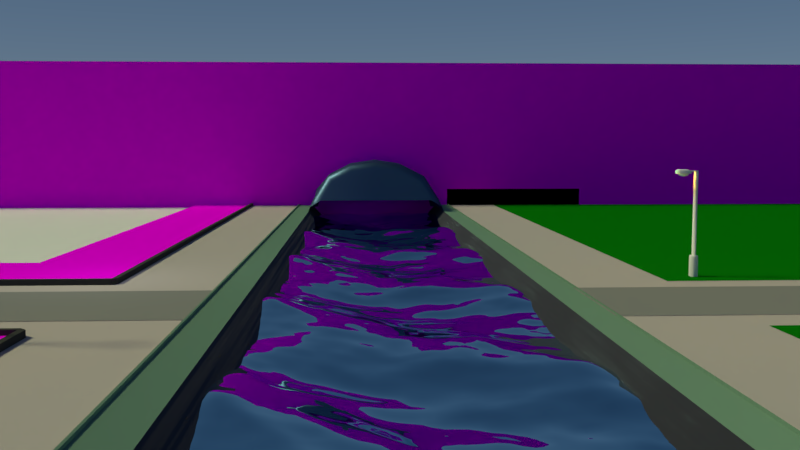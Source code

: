 # Source: PonteCenario00.blend  (saved by Blender 2.78.0; exported with 4.5.12 LTS)
import bpy
from mathutils import Matrix  # noqa: F401  (used for matrix-valued properties, if any)

bpy.ops.wm.read_factory_settings(use_empty=True)
scene = bpy.context.scene
scene.name = 'Scene'

# ---- collections
col_collection_1 = bpy.data.collections.new('Collection 1'); scene.collection.children.link(col_collection_1)

# ---- images (referenced by path relative to the original .blend; pixels are not part of the script)
import os
ASSET_DIR = os.environ.get("B2B_ASSET_DIR", "")  # directory of the original .blend (textures are referenced by path, not embedded)
HERE = os.path.dirname(os.path.abspath(__file__))  # packed textures are extracted next to this script under _unpacked/

def load_image(name, relpath, width, height, colorspace="sRGB"):
    """Load a texture the original file referenced (path relative to the .blend, or extracted next to this script)."""
    p = next((c for c in (os.path.join(HERE, relpath), os.path.join(ASSET_DIR, relpath)) if relpath and os.path.exists(c)), "")
    if p:
        img = bpy.data.images.load(p, check_existing=True)
        img.name = name
    else:  # same state as the original file: an image datablock whose file is absent (Cycles renders it pink)
        img = bpy.data.images.new(name, width, height)
        img.source = "FILE"
        img.filepath = "//" + (relpath or name)
    img.colorspace_settings.name = colorspace
    return img
img_gravel_jpg = load_image('Gravel.jpg', 'Gravel.jpg', 1024, 1024, 'sRGB')
img_concrete_jpg = load_image('concrete.jpg', 'concrete.jpg', 1024, 1024, 'sRGB')

# ---- materials (node trees are filled in below, after node groups)
mat_vidrofosco = bpy.data.materials.new('Vidrofosco')
mat_top = bpy.data.materials.new('top')
mat_concrete = bpy.data.materials.new('concrete')
mat_material = bpy.data.materials.new('Material')
mat_material.alpha_threshold = 0.0
mat_material.roughness = 0.5
mat_agua = bpy.data.materials.new('agua')
mat_agua.alpha_threshold = 0.0
mat_agua.roughness = 0.5
mat_cascalho_002 = bpy.data.materials.new('cascalho.002')
mat_cascalho_002.alpha_threshold = 0.0
mat_cascalho_002.roughness = 0.5
mat_canto = bpy.data.materials.new('canto')
mat_canto.alpha_threshold = 0.0
mat_canto.roughness = 0.5
mat_metal = bpy.data.materials.new('Metal')
mat_metal.alpha_threshold = 0.0
mat_metal.roughness = 0.5
mat_ilusaotext = bpy.data.materials.new('IlusaoText')
mat_ilusaotext.alpha_threshold = 0.0
mat_ilusaotext.roughness = 0.5
mat_parede = bpy.data.materials.new('Parede')
mat_parede.alpha_threshold = 0.0
mat_parede.roughness = 0.5
mat_basefundo = bpy.data.materials.new('BaseFundo')
mat_basefundo.alpha_threshold = 0.0
mat_basefundo.roughness = 0.5
mat_calcada = bpy.data.materials.new('Calcada')
mat_calcada.alpha_threshold = 0.0
mat_calcada.roughness = 0.5
mat_pontestartpatch = bpy.data.materials.new('PonteStartPatch')
mat_pontestartpatch.alpha_threshold = 0.0
mat_pontestartpatch.roughness = 0.5
mat_cascalho_001 = bpy.data.materials.new('cascalho.001')
mat_cascalho_001.alpha_threshold = 0.0
mat_cascalho_001.roughness = 0.5

# ---- material node trees
mat_material.use_nodes = True; mat_material.node_tree.nodes.clear()
_N = mat_material.node_tree.nodes; _L = mat_material.node_tree.links
n0 = _N.new('ShaderNodeOutputMaterial'); n0.name = 'Material Output'; n0.location = (300, 300)
n1 = _N.new('ShaderNodeBsdfDiffuse'); n1.name = 'Diffuse BSDF'; n1.location = (10, 300)
n1.inputs[0].default_value = (0.002667, 0.1845, 0.00281, 1.0)
_L.new(n1.outputs[0], n0.inputs[0])
n0.is_active_output = True
mat_agua.use_nodes = True; mat_agua.node_tree.nodes.clear()
_N = mat_agua.node_tree.nodes; _L = mat_agua.node_tree.links
n0 = _N.new('ShaderNodeFresnel'); n0.name = 'Fresnel'; n0.location = (-133, 375)
n0.inputs[0].default_value = 1.76
n1 = _N.new('ShaderNodeBsdfAnisotropic'); n1.name = 'Glossy BSDF.001'; n1.location = (39, 151)
n1.distribution = 'BECKMANN'
n1.inputs[0].default_value = (0.844, 0.8464, 1.0, 1.0)
n1.inputs[1].default_value = 0.0
n2 = _N.new('ShaderNodeBsdfAnisotropic'); n2.name = 'Glossy BSDF'; n2.location = (-138, 236)
n2.distribution = 'BECKMANN'
n2.inputs[0].default_value = (0.4277, 0.7372, 0.8, 1.0)
n2.inputs[1].default_value = 0.0
n3 = _N.new('ShaderNodeMixShader'); n3.name = 'Mix Shader'; n3.location = (147, 315)
n4 = _N.new('ShaderNodeOutputMaterial'); n4.name = 'Material Output'; n4.location = (318, 308)
_L.new(n0.outputs[0], n3.inputs[0])
_L.new(n2.outputs[0], n3.inputs[1])
_L.new(n1.outputs[0], n3.inputs[2])
_L.new(n3.outputs[0], n4.inputs[0])
n4.is_active_output = True
mat_cascalho_002.use_nodes = True; mat_cascalho_002.node_tree.nodes.clear()
_N = mat_cascalho_002.node_tree.nodes; _L = mat_cascalho_002.node_tree.links
n0 = _N.new('ShaderNodeOutputMaterial'); n0.name = 'Material Output'; n0.location = (300, 300)
n1 = _N.new('ShaderNodeBsdfDiffuse'); n1.name = 'Diffuse BSDF'; n1.location = (10, 300)
n2 = _N.new('ShaderNodeTexImage'); n2.name = 'Image Texture'; n2.location = (-180, 300)
n2.width = 140
n2.image = img_gravel_jpg
_L.new(n1.outputs[0], n0.inputs[0])
_L.new(n2.outputs[0], n1.inputs[0])
n0.is_active_output = True
mat_canto.use_nodes = True; mat_canto.node_tree.nodes.clear()
_N = mat_canto.node_tree.nodes; _L = mat_canto.node_tree.links
n0 = _N.new('ShaderNodeOutputMaterial'); n0.name = 'Material Output'; n0.location = (300, 300)
n1 = _N.new('ShaderNodeBsdfDiffuse'); n1.name = 'Diffuse BSDF'; n1.location = (10, 300)
n1.inputs[0].default_value = (0.05286, 0.05286, 0.05286, 1.0)
_L.new(n1.outputs[0], n0.inputs[0])
n0.is_active_output = True
mat_metal.use_nodes = True; mat_metal.node_tree.nodes.clear()
_N = mat_metal.node_tree.nodes; _L = mat_metal.node_tree.links
n0 = _N.new('ShaderNodeOutputMaterial'); n0.name = 'Material Output'; n0.location = (300, 300)
n1 = _N.new('ShaderNodeBsdfAnisotropic'); n1.name = 'Glossy BSDF'; n1.location = (10, 300)
n1.distribution = 'GGX'
n1.inputs[0].default_value = (0.06801, 0.1288, 0.233, 1.0)
n1.inputs[1].default_value = 0.4725
_L.new(n1.outputs[0], n0.inputs[0])
n0.is_active_output = True
mat_ilusaotext.use_nodes = True; mat_ilusaotext.node_tree.nodes.clear()
_N = mat_ilusaotext.node_tree.nodes; _L = mat_ilusaotext.node_tree.links
n0 = _N.new('ShaderNodeOutputMaterial'); n0.name = 'Material Output'; n0.location = (300, 300)
n1 = _N.new('ShaderNodeBsdfDiffuse'); n1.name = 'Diffuse BSDF'; n1.location = (10, 300)
n1.inputs[0].default_value = (0.0, 0.0, 0.0, 1.0)
_L.new(n1.outputs[0], n0.inputs[0])
n0.is_active_output = True
mat_parede.use_nodes = True; mat_parede.node_tree.nodes.clear()
_N = mat_parede.node_tree.nodes; _L = mat_parede.node_tree.links
n0 = _N.new('ShaderNodeOutputMaterial'); n0.name = 'Material Output'; n0.location = (300, 300)
n1 = _N.new('ShaderNodeBsdfDiffuse'); n1.name = 'Diffuse BSDF'; n1.location = (10, 300)
n1.inputs[1].default_value = 1.0
n2 = _N.new('ShaderNodeTexImage'); n2.name = 'Image Texture'; n2.location = (-180, 300)
n2.width = 140
n2.image = img_concrete_jpg
_L.new(n1.outputs[0], n0.inputs[0])
_L.new(n2.outputs[0], n1.inputs[0])
n0.is_active_output = True
mat_basefundo.use_nodes = True; mat_basefundo.node_tree.nodes.clear()
_N = mat_basefundo.node_tree.nodes; _L = mat_basefundo.node_tree.links
n0 = _N.new('ShaderNodeOutputMaterial'); n0.name = 'Material Output'; n0.location = (300, 300)
n1 = _N.new('ShaderNodeTexNoise'); n1.name = 'Noise Texture'; n1.location = (110, 100)
n2 = _N.new('ShaderNodeBsdfAnisotropic'); n2.name = 'Glossy BSDF'; n2.location = (10, 300)
n2.distribution = 'GGX'
n2.inputs[0].default_value = (0.1085, 0.1085, 0.1376, 1.0)
n2.inputs[1].default_value = 1.0
n3 = _N.new('ShaderNodeDisplacement'); n3.name = 'Displacement'; n3.location = (0, 0)
n3.inputs[1].default_value = 0.0
n3.inputs[2].default_value = 0.1
_L.new(n2.outputs[0], n0.inputs[0])
_L.new(n1.outputs[0], n3.inputs[0])
_L.new(n3.outputs[0], n0.inputs[2])
n0.is_active_output = True
mat_calcada.use_nodes = True; mat_calcada.node_tree.nodes.clear()
_N = mat_calcada.node_tree.nodes; _L = mat_calcada.node_tree.links
n0 = _N.new('ShaderNodeOutputMaterial'); n0.name = 'Material Output'; n0.location = (300, 300)
n1 = _N.new('ShaderNodeBsdfDiffuse'); n1.name = 'Diffuse BSDF'; n1.location = (10, 300)
n1.inputs[0].default_value = (0.4969, 0.4398, 0.4398, 1.0)
_L.new(n1.outputs[0], n0.inputs[0])
n0.is_active_output = True
mat_pontestartpatch.use_nodes = True; mat_pontestartpatch.node_tree.nodes.clear()
_N = mat_pontestartpatch.node_tree.nodes; _L = mat_pontestartpatch.node_tree.links
n0 = _N.new('ShaderNodeOutputMaterial'); n0.name = 'Material Output'; n0.location = (300, 300)
n1 = _N.new('ShaderNodeBsdfDiffuse'); n1.name = 'Diffuse BSDF'; n1.location = (10, 300)
n1.inputs[0].default_value = (0.1908, 0.3264, 0.2365, 1.0)
n1.inputs[1].default_value = 1.0
_L.new(n1.outputs[0], n0.inputs[0])
n0.is_active_output = True
mat_cascalho_001.use_nodes = True; mat_cascalho_001.node_tree.nodes.clear()
_N = mat_cascalho_001.node_tree.nodes; _L = mat_cascalho_001.node_tree.links
n0 = _N.new('ShaderNodeOutputMaterial'); n0.name = 'Material Output'; n0.location = (300, 300)
n1 = _N.new('ShaderNodeBsdfDiffuse'); n1.name = 'Diffuse BSDF'; n1.location = (100, 300)
n1.inputs[0].default_value = (0.2462, 0.2462, 0.2462, 1.0)
n2 = _N.new('ShaderNodeTexNoise'); n2.name = 'Noise Texture'; n2.location = (110, 100)
n2.inputs[2].default_value = 7.0
n2.inputs[3].default_value = 4.0
n3 = _N.new('ShaderNodeDisplacement'); n3.name = 'Displacement'; n3.location = (0, 0)
n3.inputs[1].default_value = 0.0
n3.inputs[2].default_value = 0.1
_L.new(n1.outputs[0], n0.inputs[0])
_L.new(n2.outputs[0], n3.inputs[0])
_L.new(n3.outputs[0], n0.inputs[2])
n0.is_active_output = True

# ---- world
world_world = bpy.data.worlds.new('World'); scene.world = world_world
world_world.use_nodes = True; world_world.node_tree.nodes.clear()
_N = world_world.node_tree.nodes; _L = world_world.node_tree.links
n0 = _N.new('ShaderNodeOutputWorld'); n0.name = 'World Output'; n0.location = (300, 300)
n1 = _N.new('ShaderNodeBackground'); n1.name = 'Background'; n1.location = (10, 300)
n2 = _N.new('ShaderNodeTexSky'); n2.name = 'Sky Texture'; n2.location = (-190, 300)
n2.sky_type = 'HOSEK_WILKIE'
n2.sun_direction = (0.2615, -0.5, 0.8256)
n2.sun_elevation = 1.571
_L.new(n1.outputs[0], n0.inputs[0])
_L.new(n2.outputs[0], n1.inputs[0])
n0.is_active_output = True
world_world.color = (0.05088, 0.05088, 0.05088)
world_world.use_sun_shadow = False
world_world.sun_shadow_jitter_overblur = 0.0
world_world.cycles.sampling_method = 'MANUAL'

# ---- cameras
cam_camera = bpy.data.cameras.new('Camera')
cam_camera.clip_end = 105.2
cam_camera.lens = 35.0
cam_camera.sensor_width = 32.0
cam_camera.sensor_height = 18.0
cam_camera.ortho_scale = 7.314
cam_camera.dof.focus_distance = 0.0

# ---- lights
light_point_005 = bpy.data.lights.new('Point.005', 'POINT')
light_point_005.color = (1.0, 0.4662, 0.05008)
light_point_005.transmission_factor = 0.0
light_point_005.energy = 187.4
light_point_005.shadow_buffer_clip_start = 0.5
light_point_005.shadow_soft_size = 0.1
light_point_005.shadow_maximum_resolution = 0.006
light_point_005.use_absolute_resolution = True
light_point_004 = bpy.data.lights.new('Point.004', 'POINT')
light_point_004.color = (1.0, 0.4662, 0.05008)
light_point_004.transmission_factor = 0.0
light_point_004.energy = 187.4
light_point_004.shadow_buffer_clip_start = 0.5
light_point_004.shadow_soft_size = 0.1
light_point_004.shadow_maximum_resolution = 0.006
light_point_004.use_absolute_resolution = True
light_point_003 = bpy.data.lights.new('Point.003', 'POINT')
light_point_003.color = (1.0, 0.4662, 0.05008)
light_point_003.transmission_factor = 0.0
light_point_003.energy = 187.4
light_point_003.shadow_buffer_clip_start = 0.5
light_point_003.shadow_soft_size = 0.1
light_point_003.shadow_maximum_resolution = 0.006
light_point_003.use_absolute_resolution = True
light_point = bpy.data.lights.new('Point', 'POINT')
light_point.energy = 100.0
light_sun = bpy.data.lights.new('Sun', 'SUN')
light_sun.color = (0.9692, 1.0, 0.5406)
light_sun.transmission_factor = 0.0
light_sun.angle = 0.1993
light_sun.energy = 2.0
light_sun.shadow_buffer_clip_start = 0.5
light_sun.shadow_soft_size = 0.1
light_sun.shadow_cascade_max_distance = 1000.0

# ---- meshes
me_sphere_006 = bpy.data.meshes.new('Sphere.006')
me_sphere_006.from_pydata([], [], [])
me_sphere_006.use_remesh_preserve_volume = False
me_sphere_006.use_remesh_preserve_attributes = False
me_sphere_006.use_mirror_vertex_groups = False
me_sphere_006.update()
me_sphere_005 = bpy.data.meshes.new('Sphere.005')
me_sphere_005.from_pydata([(-0.9048, -2.537, 0.9316), (-0.6989, -2.754, 0.9316), (-0.8664, -3.003, 0.6198), (-0.9927, -3.239, 0.52), (-0.7008, -3.476, 0.9316), (-0.7617, -3.476, 0.6198), (-1.245, -3.239, 0.52), (-0.7082, -4.056, 0.9316), (-0.8664, -3.948, 0.6198), (-1.333, -2.537, 0.9316), (-1.119, -4.067, 0.9316), (-1.119, -4.027, 0.7186), (-1.182, -2.857, 0.6198), (-0.7661, -2.609, 0.9316), (-1.53, -4.056, 0.9316), (-1.372, -3.948, 0.6198), (-0.9927, -2.905, 0.6198), (-1.537, -3.476, 0.9316), (-1.476, -3.476, 0.6198), (-1.119, -3.476, 0.495), (-1.472, -2.609, 0.9316), (-1.539, -2.754, 0.9316), (-1.372, -3.003, 0.6198), (-1.245, -2.905, 0.6198), (-1.119, -2.531, 0.9316), (-1.119, -2.808, 0.6198), (-1.056, -2.857, 0.6198), (-1.119, -3.142, 0.52), (-1.604, -4.197, 0.9355), (-0.6273, -4.197, 0.9355), (-1.604, -4.197, 1.057), (-0.6273, -4.197, 1.057), (-1.311, -2.528, 1.042), (-0.9205, -2.528, 1.042), (-0.7627, -2.593, 1.042), (-0.6974, -2.751, 1.042), (-1.412, -3.855, 1.178), (-0.8187, -3.855, 1.178), (-1.412, -2.795, 1.178), (-0.8187, -2.795, 1.178), (-1.604, -2.723, 0.9355), (-1.334, -2.453, 0.9355), (-1.525, -2.532, 0.9355), (-0.8967, -2.453, 0.9355), (-0.6273, -2.723, 0.9355), (-0.7062, -2.532, 0.9355), (-1.334, -2.453, 1.057), (-1.604, -2.723, 1.057), (-1.472, -2.688, 1.14), (-1.525, -2.532, 1.057), (-0.6273, -2.723, 1.057), (-0.8967, -2.453, 1.057), (-0.7588, -2.688, 1.14), (-0.7062, -2.532, 1.057), (-0.6974, -4.069, 1.042), (-1.534, -4.069, 1.042), (-1.534, -2.751, 1.042), (-1.468, -2.593, 1.042), (-0.9205, -2.528, 0.7657), (-0.8886, -2.434, 0.8723), (-0.8811, -2.422, 0.7969), (-0.691, -2.516, 0.8723), (-0.7627, -2.593, 0.7657), (-0.6813, -2.504, 0.7969), (-0.6092, -4.242, 0.8723), (-0.6974, -4.069, 0.7657), (-0.5985, -4.285, 0.7969), (-1.534, -4.069, 0.7657), (-1.622, -4.242, 0.8723), (-1.633, -4.285, 0.7969), (-0.6974, -2.751, 0.7657), (-0.6092, -2.713, 0.8723), (-0.5985, -2.704, 0.7969), (-1.311, -2.528, 0.7657), (-1.343, -2.434, 0.8723), (-1.35, -2.422, 0.7969), (-1.54, -2.516, 0.8723), (-1.468, -2.593, 0.7657), (-1.55, -2.504, 0.7969), (-1.534, -2.751, 0.7657), (-1.622, -2.713, 0.8723), (-1.633, -2.704, 0.7969), (-0.9205, -2.528, 1.042), (-1.311, -2.528, 1.042), (-0.6974, -4.069, 1.042), (-0.6974, -2.751, 1.042), (-0.7627, -2.593, 1.042), (-1.468, -2.593, 1.042), (-1.534, -4.069, 1.042), (-1.534, -2.751, 1.042), (-1.471, -5.564, -9.365), (-1.471, -4.676, -9.365), (-0.7605, -5.564, -9.365), (-0.7605, -4.676, -9.365), (-1.31, -5.363, -7.144), (-1.471, -5.564, -7.666), (-1.46, -5.55, -7.297), (-1.31, -4.877, -7.144), (-1.471, -4.676, -7.666), (-1.46, -4.69, -7.297), (-0.921, -5.363, -7.144), (-0.7605, -5.564, -7.666), (-0.7712, -5.55, -7.297), (-0.921, -4.877, -7.144), (-0.7605, -4.676, -7.666), (-0.7712, -4.69, -7.297), (-1.434, -5.518, -7.144), (-1.434, -4.722, -7.144), (-0.7972, -4.722, -7.144), (-0.7972, -5.518, -7.144), (-1.287, -5.334, -7.45), (-1.287, -4.906, -7.45), (-0.9444, -4.906, -7.45), (-0.9444, -5.334, -7.45), (-1.31, -5.363, -7.45), (-1.31, -4.877, -7.45), (-0.921, -4.877, -7.45), (-0.921, -5.363, -7.45), (-1.287, -5.334, 0.9355), (-1.287, -4.906, 0.9355), (-0.9444, -4.906, 0.9355), (-0.9444, -5.334, 0.9355), (-1.287, -5.334, 1.057), (-1.287, -4.906, 1.057), (-0.9444, -4.906, 1.057), (-0.9444, -5.334, 1.057), (-1.287, -4.351, 0.9355), (-0.9444, -4.351, 0.9355), (-1.287, -4.351, 1.057), (-0.9444, -4.351, 1.057), (-1.287, -4.906, 0.8473), (-0.9444, -4.906, 0.8473), (-0.9444, -5.334, 0.8473), (-1.287, -5.334, 0.8473), (-0.7605, -5.564, -9.263), (-1.471, -5.564, -9.263), (-1.471, -4.676, -9.263), (-0.7605, -4.676, -9.263)], [], [(3, 26, 16, 2), (16, 13, 1, 2), (2, 1, 4, 5), (19, 3, 2, 5), (5, 4, 7, 8), (19, 5, 8), (19, 8, 11), (8, 7, 10, 11), (27, 6, 12, 25), (19, 11, 15), (3, 27, 25, 26), (11, 10, 14, 15), (19, 15, 18), (19, 27, 3), (15, 14, 17, 18), (25, 24, 0, 26), (19, 18, 22, 6), (19, 6, 27), (18, 17, 21, 22), (23, 20, 9, 12), (26, 0, 13, 16), (6, 22, 23, 12), (22, 21, 20, 23), (12, 9, 24, 25), (48, 47, 30, 36, 38), (28, 30, 47, 40), (43, 41, 46, 51), (31, 29, 44, 50), (41, 43, 59, 74), (36, 37, 39, 38), (31, 50, 52, 39, 37), (30, 31, 37, 36), (52, 51, 46, 48, 38, 39), (46, 49, 48), (49, 47, 48), (50, 53, 52), (53, 51, 52), (43, 51, 53, 45), (45, 53, 50, 44), (46, 41, 42, 49), (49, 42, 40, 47), (45, 44, 71, 61), (29, 28, 68, 64), (28, 40, 80, 68), (55, 56, 89, 88), (40, 42, 76, 80), (42, 41, 74, 76), (73, 58, 33, 32), (44, 29, 64, 71), (77, 79, 81, 78), (78, 81, 80, 76), (68, 80, 81, 69), (69, 81, 79, 67), (71, 64, 66, 72), (72, 66, 65, 70), (62, 58, 60, 63), (63, 60, 59, 61), (74, 59, 60, 75), (75, 60, 58, 73), (73, 77, 78, 75), (75, 78, 76, 74), (67, 65, 66, 69), (69, 66, 64, 68), (70, 62, 63, 72), (72, 63, 61, 71), (43, 45, 61, 59), (62, 70, 35, 34), (67, 79, 56, 55), (77, 73, 32, 57), (58, 62, 34, 33), (70, 65, 54, 35), (65, 67, 55, 54), (79, 77, 57, 56), (84, 88, 89, 87, 83, 82, 86, 85), (57, 32, 83, 87), (35, 54, 84, 85), (56, 57, 87, 89), (54, 55, 88, 84), (34, 35, 85, 86), (32, 33, 82, 83), (33, 34, 86, 82), (100, 103, 116, 117), (137, 104, 101, 134), (135, 95, 98, 136), (91, 93, 92, 90), (136, 98, 104, 137), (106, 107, 99, 96), (96, 99, 98, 95), (107, 108, 105, 99), (99, 105, 104, 98), (108, 109, 102, 105), (105, 102, 101, 104), (109, 106, 96, 102), (102, 96, 95, 101), (134, 101, 95, 135), (94, 97, 107, 106), (97, 103, 108, 107), (103, 100, 109, 108), (100, 94, 106, 109), (131, 130, 119, 120), (97, 94, 114, 115), (94, 100, 117, 114), (103, 97, 115, 116), (110, 111, 115, 114), (111, 112, 116, 115), (112, 113, 117, 116), (113, 110, 114, 117), (121, 120, 124, 125), (132, 131, 120, 121), (130, 133, 118, 119), (133, 132, 121, 118), (124, 123, 122, 125), (119, 118, 122, 123), (118, 121, 125, 122), (119, 123, 128, 126), (28, 126, 128, 30), (123, 124, 129, 128), (120, 119, 126, 127), (124, 120, 127, 129), (30, 128, 129, 31), (31, 129, 127, 29), (29, 127, 126, 28), (110, 113, 132, 133), (111, 110, 133, 130), (113, 112, 131, 132), (112, 111, 130, 131), (92, 134, 135, 90), (91, 136, 137, 93), (90, 135, 136, 91), (93, 137, 134, 92)])
me_sphere_005.polygons.foreach_set('use_smooth', [True] * 130)
me_sphere_005.polygons.foreach_set('material_index', [0, 0, 0, 0, 0, 0, 0, 0, 0, 0, 0, 0, 0, 0, 0, 0, 0, 0, 0, 0, 0, 0, 0, 0, 1, 1, 1, 1, 1, 1, 1, 1, 1, 1, 1, 1, 1, 1, 1, 1, 1, 1, 1, 1, 1, 1, 1, 1, 1, 1, 1, 1, 1, 1, 1, 1, 1, 1, 1, 1, 1, 1, 1, 1, 1, 1, 1, 1, 1, 1, 1, 1, 1, 1, 1, 1, 1, 1, 1, 1, 1, 1, 1, 1, 2, 1, 1, 1, 1, 1, 1, 1, 1, 1, 1, 1, 1, 1, 1, 1, 1, 1, 1, 1, 1, 1, 1, 1, 1, 1, 1, 1, 1, 1, 1, 1, 1, 1, 1, 1, 1, 1, 2, 2, 2, 2, 2, 2, 2, 2])
_uv = me_sphere_005.uv_layers.new(name='UVMap')
_uv.uv.foreach_set('vector', [0.5349, 0.4437, 0.739, 0.4224, 0.7066, 0.4657, 0.6613, 0.5219, 0.7066, 0.4657, 0.9495, 0.6215, 0.864, 0.6784, 0.6613, 0.5219, 0.6613, 0.5219, 0.864, 0.6784, 0.4049, 0.7593, 0.4185, 0.563, 0.422, 0.3799, 0.5349, 0.4437, 0.6613, 0.5219, 0.4185, 0.563, 0.4185, 0.563, 0.4049, 0.7593, 0.04588, 0.6443, 0.197, 0.5021, 0.422, 0.3799, 0.4185, 0.563, 0.197, 0.5021, 0.422, 0.3799, 0.197, 0.5021, 0.1376, 0.3745, 0.197, 0.5021, 0.04588, 0.6443, 8.713e-05, 0.3718, 0.1376, 0.3745, 0.5826, 0.3829, 0.5372, 0.3204, 0.7404, 0.3494, 0.7608, 0.3863, 0.422, 0.3799, 0.1376, 0.3745, 0.2018, 0.2492, 0.5349, 0.4437, 0.5826, 0.3829, 0.7608, 0.3863, 0.739, 0.4224, 0.1376, 0.3745, 8.713e-05, 0.3718, 0.05623, 0.1013, 0.2018, 0.2492, 0.422, 0.3799, 0.2018, 0.2492, 0.4254, 0.1968, 0.422, 0.3799, 0.5826, 0.3829, 0.5349, 0.4437, 0.2018, 0.2492, 0.05623, 0.1013, 0.4193, 8.713e-05, 0.4254, 0.1968, 0.7608, 0.3863, 0.9999, 0.3909, 0.9946, 0.5309, 0.739, 0.4224, 0.422, 0.3799, 0.4254, 0.1968, 0.6665, 0.2471, 0.5372, 0.3204, 0.422, 0.3799, 0.5372, 0.3204, 0.5826, 0.3829, 0.4254, 0.1968, 0.4193, 8.713e-05, 0.8751, 0.09841, 0.6665, 0.2471, 0.7096, 0.305, 0.9584, 0.1586, 0.9999, 0.2508, 0.7404, 0.3494, 0.739, 0.4224, 0.9946, 0.5309, 0.9495, 0.6215, 0.7066, 0.4657, 0.5372, 0.3204, 0.6665, 0.2471, 0.7096, 0.305, 0.7404, 0.3494, 0.6665, 0.2471, 0.8751, 0.09841, 0.9584, 0.1586, 0.7096, 0.305, 0.7404, 0.3494, 0.9999, 0.2508, 0.9999, 0.3909, 0.7608, 0.3863, 0.6809, 0.5254, 0.6733, 0.5561, 0.4201, 0.5947, 0.4437, 0.5394, 0.6579, 0.5112, 0.4233, 0.6143, 0.4201, 0.5947, 0.6733, 0.5561, 0.6768, 0.5817, 0.5983, 0.8332, 0.6506, 0.8541, 0.6554, 0.8712, 0.597, 0.8569, 0.4249, 0.926, 0.4248, 0.9142, 0.52, 0.8296, 0.5183, 0.857, 0.6506, 0.8541, 0.5983, 0.8332, 0.5974, 0.8205, 0.6479, 0.8455, 0.4437, 0.5394, 0.4279, 0.4195, 0.6421, 0.3912, 0.6579, 0.5112, 0.4249, 0.926, 0.5183, 0.857, 0.5517, 0.8847, 0.5532, 0.9182, 0.4639, 0.9587, 0.4201, 0.5947, 0.3898, 0.5787, 0.437, 0.5043, 0.4437, 0.5394, 0.5517, 0.8847, 0.597, 0.8569, 0.6554, 0.8712, 0.7251, 0.9391, 0.7169, 0.96, 0.5532, 0.9182, 0.6554, 0.8712, 0.7209, 0.9031, 0.7251, 0.9391, 0.7153, 0.5477, 0.6733, 0.5561, 0.6809, 0.5254, 0.5183, 0.857, 0.5582, 0.8524, 0.5517, 0.8847, 0.5582, 0.8524, 0.597, 0.8569, 0.5517, 0.8847, 0.5983, 0.8332, 0.597, 0.8569, 0.5582, 0.8524, 0.5596, 0.832, 0.5596, 0.832, 0.5582, 0.8524, 0.5183, 0.857, 0.52, 0.8296, 0.6554, 0.8712, 0.6506, 0.8541, 0.7146, 0.8815, 0.7209, 0.9031, 0.7153, 0.5477, 0.7204, 0.5753, 0.6768, 0.5817, 0.6733, 0.5561, 0.5596, 0.832, 0.52, 0.8296, 0.5233, 0.8173, 0.5603, 0.8204, 0.3885, 0.6349, 0.4233, 0.6143, 0.4226, 0.6258, 0.389, 0.6473, 0.4233, 0.6143, 0.6768, 0.5817, 0.679, 0.5928, 0.4226, 0.6258, 0.465, 0.6704, 0.6584, 0.6682, 0.6574, 0.6716, 0.4661, 0.6732, 0.6768, 0.5817, 0.7204, 0.5753, 0.7242, 0.5898, 0.679, 0.5928, 0.7146, 0.8815, 0.6506, 0.8541, 0.6479, 0.8455, 0.7115, 0.87, 0.6429, 0.8179, 0.5963, 0.785, 0.6019, 0.7621, 0.6587, 0.7418, 0.52, 0.8296, 0.4248, 0.9142, 0.4251, 0.9049, 0.5233, 0.8173, 0.7147, 0.6368, 0.6746, 0.6261, 0.681, 0.6072, 0.7269, 0.6079, 0.7269, 0.6079, 0.681, 0.6072, 0.679, 0.5928, 0.7242, 0.5898, 0.4226, 0.6258, 0.679, 0.5928, 0.681, 0.6072, 0.4232, 0.6382, 0.4232, 0.6382, 0.681, 0.6072, 0.6746, 0.6261, 0.4437, 0.6541, 0.5233, 0.8173, 0.4251, 0.9049, 0.4267, 0.8941, 0.5275, 0.8038, 0.5275, 0.8038, 0.4267, 0.8941, 0.4295, 0.8679, 0.5277, 0.7837, 0.5607, 0.7865, 0.5963, 0.785, 0.5955, 0.806, 0.5609, 0.8078, 0.5609, 0.8078, 0.5955, 0.806, 0.5974, 0.8205, 0.5603, 0.8204, 0.6479, 0.8455, 0.5974, 0.8205, 0.5955, 0.806, 0.644, 0.8359, 0.644, 0.8359, 0.5955, 0.806, 0.5963, 0.785, 0.6429, 0.8179, 0.6429, 0.8179, 0.6866, 0.8413, 0.7059, 0.8568, 0.644, 0.8359, 0.644, 0.8359, 0.7059, 0.8568, 0.7115, 0.87, 0.6479, 0.8455, 0.4437, 0.6541, 0.4182, 0.6871, 0.3916, 0.6636, 0.4232, 0.6382, 0.4232, 0.6382, 0.3916, 0.6636, 0.389, 0.6473, 0.4226, 0.6258, 0.5277, 0.7837, 0.5607, 0.7865, 0.5609, 0.8078, 0.5275, 0.8038, 0.5275, 0.8038, 0.5609, 0.8078, 0.5603, 0.8204, 0.5233, 0.8173, 0.5983, 0.8332, 0.5596, 0.832, 0.5603, 0.8204, 0.5974, 0.8205, 0.5607, 0.7865, 0.5277, 0.7837, 0.508, 0.7542, 0.5689, 0.7666, 0.4437, 0.6541, 0.6746, 0.6261, 0.6584, 0.6682, 0.465, 0.6704, 0.6866, 0.8413, 0.6429, 0.8179, 0.6587, 0.7418, 0.6945, 0.7052, 0.5963, 0.785, 0.5607, 0.7865, 0.5689, 0.7666, 0.6019, 0.7621, 0.5277, 0.7837, 0.4295, 0.8679, 0.432, 0.7226, 0.508, 0.7542, 0.4182, 0.6871, 0.4437, 0.6541, 0.465, 0.6704, 0.432, 0.7226, 0.6746, 0.6261, 0.7147, 0.6368, 0.6945, 0.7052, 0.6584, 0.6682, 0.4451, 0.7171, 0.4674, 0.6764, 0.6569, 0.6733, 0.6907, 0.7064, 0.6528, 0.739, 0.5997, 0.757, 0.57, 0.7603, 0.5131, 0.7508, 0.6945, 0.7052, 0.6587, 0.7418, 0.6549, 0.7401, 0.6924, 0.7064, 0.508, 0.7542, 0.432, 0.7226, 0.4388, 0.7198, 0.5131, 0.7508, 0.6584, 0.6682, 0.6945, 0.7052, 0.6924, 0.7064, 0.6574, 0.6716, 0.432, 0.7226, 0.465, 0.6704, 0.4661, 0.6732, 0.4388, 0.7198, 0.5689, 0.7666, 0.508, 0.7542, 0.5131, 0.7508, 0.57, 0.7603, 0.6587, 0.7418, 0.6019, 0.7621, 0.6007, 0.7597, 0.6549, 0.7401, 0.6019, 0.7621, 0.5689, 0.7666, 0.57, 0.7603, 0.6007, 0.7597, 0.2221, 0.327, 0.255, 0.3762, 0.2251, 0.3959, 0.201, 0.3567, 0.3476, 0.2614, 0.3346, 0.3442, 0.2574, 0.2718, 0.2728, 0.2238, 0.1925, 0.2079, 0.1903, 0.248, 0.09632, 0.2513, 0.1004, 0.2096, 0.3599, 0.084, 0.3607, 0.1785, 0.2882, 0.1757, 0.2886, 0.08849, 0.1004, 0.2096, 0.09632, 0.2513, 0.01548, 0.2828, 0.007772, 0.2263, 0.1854, 0.2966, 0.1115, 0.3023, 0.106, 0.2876, 0.1865, 0.2818, 0.1865, 0.2818, 0.106, 0.2876, 0.09632, 0.2513, 0.1903, 0.248, 0.1115, 0.3023, 0.05452, 0.3449, 0.03976, 0.3296, 0.106, 0.2876, 0.106, 0.2876, 0.03976, 0.3296, 0.01548, 0.2828, 0.09632, 0.2513, 0.2728, 0.3827, 0.2303, 0.3153, 0.2391, 0.3028, 0.2932, 0.3749, 0.2932, 0.3749, 0.2391, 0.3028, 0.2574, 0.2718, 0.3346, 0.3442, 0.2303, 0.3153, 0.1854, 0.2966, 0.1865, 0.2818, 0.2391, 0.3028, 0.2391, 0.3028, 0.1865, 0.2818, 0.1903, 0.248, 0.2574, 0.2718, 0.2728, 0.2238, 0.2574, 0.2718, 0.1903, 0.248, 0.1925, 0.2079, 0.1774, 0.3118, 0.1197, 0.3191, 0.1115, 0.3023, 0.1854, 0.2966, 0.1197, 0.3191, 0.08371, 0.3511, 0.05452, 0.3449, 0.1115, 0.3023, 0.255, 0.3762, 0.2221, 0.327, 0.2303, 0.3153, 0.2728, 0.3827, 0.2221, 0.327, 0.1774, 0.3118, 0.1854, 0.2966, 0.2303, 0.3153, 0.1074, 0.6501, 0.1331, 0.6382, 0.132, 0.9256, 0.1102, 0.9262, 0.1197, 0.3191, 0.1774, 0.3118, 0.1756, 0.3451, 0.1325, 0.3481, 0.1774, 0.3118, 0.2221, 0.327, 0.201, 0.3567, 0.1756, 0.3451, 0.08371, 0.3511, 0.1197, 0.3191, 0.1325, 0.3481, 0.09983, 0.3727, 0.1745, 0.3474, 0.1342, 0.3509, 0.1325, 0.3481, 0.1756, 0.3451, 0.1342, 0.3509, 0.1047, 0.3739, 0.09983, 0.3727, 0.1325, 0.3481, 0.2224, 0.395, 0.1999, 0.3585, 0.201, 0.3567, 0.2251, 0.3959, 0.1999, 0.3585, 0.1745, 0.3474, 0.1756, 0.3451, 0.201, 0.3567, 0.2573, 0.9231, 0.2537, 0.8037, 0.275, 0.841, 0.2781, 0.896, 0.1906, 0.6418, 0.2188, 0.66, 0.2153, 0.9251, 0.1814, 0.9251, 0.1331, 0.6382, 0.1669, 0.6363, 0.1593, 0.9251, 0.132, 0.9256, 0.1669, 0.6363, 0.1906, 0.6418, 0.1814, 0.9251, 0.1593, 0.9251, 0.275, 0.841, 0.3476, 0.8471, 0.3582, 0.8996, 0.2781, 0.896, 0.361, 0.8083, 0.3726, 0.9246, 0.3582, 0.8996, 0.3476, 0.8471, 0.3726, 0.9246, 0.2573, 0.9231, 0.2781, 0.896, 0.3582, 0.8996, 0.361, 0.8083, 0.3476, 0.8471, 0.317, 0.829, 0.319, 0.8217, 0.4233, 0.6143, 0.4091, 0.614, 0.4071, 0.6057, 0.4201, 0.5947, 0.3476, 0.8471, 0.275, 0.841, 0.31, 0.8278, 0.317, 0.829, 0.2537, 0.8037, 0.361, 0.8083, 0.319, 0.8217, 0.308, 0.8202, 0.275, 0.841, 0.2537, 0.8037, 0.308, 0.8202, 0.31, 0.8278, 0.4201, 0.5947, 0.4071, 0.6057, 0.3986, 0.6048, 0.3898, 0.5787, 0.3898, 0.5787, 0.3986, 0.6048, 0.4017, 0.6154, 0.3885, 0.6349, 0.3885, 0.6349, 0.4017, 0.6154, 0.4091, 0.614, 0.4233, 0.6143, 0.1745, 0.3474, 0.1999, 0.3585, 0.1906, 0.6418, 0.1669, 0.6363, 0.1342, 0.3509, 0.1745, 0.3474, 0.1669, 0.6363, 0.1331, 0.6382, 0.1999, 0.3585, 0.2224, 0.395, 0.2188, 0.66, 0.1906, 0.6418, 0.1047, 0.3739, 0.1342, 0.3509, 0.1331, 0.6382, 0.1074, 0.6501, 0.2882, 0.1757, 0.2728, 0.2238, 0.1925, 0.2079, 0.1947, 0.1679, 0.1045, 0.1679, 0.1004, 0.2096, 0.007772, 0.2263, 6.91e-05, 0.1699, 0.1947, 0.1679, 0.1925, 0.2079, 0.1004, 0.2096, 0.1045, 0.1679, 0.3607, 0.1785, 0.3476, 0.2614, 0.2728, 0.2238, 0.2882, 0.1757])
me_sphere_005.materials.append(mat_vidrofosco)
me_sphere_005.materials.append(mat_top)
me_sphere_005.materials.append(mat_concrete)
me_sphere_005.use_remesh_preserve_volume = False
me_sphere_005.use_remesh_preserve_attributes = False
me_sphere_005.use_mirror_vertex_groups = False
me_sphere_005.update()
me_sphere_004 = bpy.data.meshes.new('Sphere.004')
me_sphere_004.from_pydata([(-0.9048, -2.537, 0.9316), (-0.6989, -2.754, 0.9316), (-0.8664, -3.003, 0.6198), (-0.9927, -3.239, 0.52), (-0.7008, -3.476, 0.9316), (-0.7617, -3.476, 0.6198), (-1.245, -3.239, 0.52), (-0.7082, -4.056, 0.9316), (-0.8664, -3.948, 0.6198), (-1.333, -2.537, 0.9316), (-1.119, -4.067, 0.9316), (-1.119, -4.027, 0.7186), (-1.182, -2.857, 0.6198), (-0.7661, -2.609, 0.9316), (-1.53, -4.056, 0.9316), (-1.372, -3.948, 0.6198), (-0.9927, -2.905, 0.6198), (-1.537, -3.476, 0.9316), (-1.476, -3.476, 0.6198), (-1.119, -3.476, 0.495), (-1.472, -2.609, 0.9316), (-1.539, -2.754, 0.9316), (-1.372, -3.003, 0.6198), (-1.245, -2.905, 0.6198), (-1.119, -2.531, 0.9316), (-1.119, -2.808, 0.6198), (-1.056, -2.857, 0.6198), (-1.119, -3.142, 0.52), (-1.604, -4.197, 0.9355), (-0.6273, -4.197, 0.9355), (-1.604, -4.197, 1.057), (-0.6273, -4.197, 1.057), (-1.311, -2.528, 1.042), (-0.9205, -2.528, 1.042), (-0.7627, -2.593, 1.042), (-0.6974, -2.751, 1.042), (-1.412, -3.855, 1.178), (-0.8187, -3.855, 1.178), (-1.412, -2.795, 1.178), (-0.8187, -2.795, 1.178), (-1.604, -2.723, 0.9355), (-1.334, -2.453, 0.9355), (-1.525, -2.532, 0.9355), (-0.8967, -2.453, 0.9355), (-0.6273, -2.723, 0.9355), (-0.7062, -2.532, 0.9355), (-1.334, -2.453, 1.057), (-1.604, -2.723, 1.057), (-1.472, -2.688, 1.14), (-1.525, -2.532, 1.057), (-0.6273, -2.723, 1.057), (-0.8967, -2.453, 1.057), (-0.7588, -2.688, 1.14), (-0.7062, -2.532, 1.057), (-0.6974, -4.069, 1.042), (-1.534, -4.069, 1.042), (-1.534, -2.751, 1.042), (-1.468, -2.593, 1.042), (-0.9205, -2.528, 0.7657), (-0.8886, -2.434, 0.8723), (-0.8811, -2.422, 0.7969), (-0.691, -2.516, 0.8723), (-0.7627, -2.593, 0.7657), (-0.6813, -2.504, 0.7969), (-0.6092, -4.242, 0.8723), (-0.6974, -4.069, 0.7657), (-0.5985, -4.285, 0.7969), (-1.534, -4.069, 0.7657), (-1.622, -4.242, 0.8723), (-1.633, -4.285, 0.7969), (-0.6974, -2.751, 0.7657), (-0.6092, -2.713, 0.8723), (-0.5985, -2.704, 0.7969), (-1.311, -2.528, 0.7657), (-1.343, -2.434, 0.8723), (-1.35, -2.422, 0.7969), (-1.54, -2.516, 0.8723), (-1.468, -2.593, 0.7657), (-1.55, -2.504, 0.7969), (-1.534, -2.751, 0.7657), (-1.622, -2.713, 0.8723), (-1.633, -2.704, 0.7969), (-0.9205, -2.528, 1.042), (-1.311, -2.528, 1.042), (-0.6974, -4.069, 1.042), (-0.6974, -2.751, 1.042), (-0.7627, -2.593, 1.042), (-1.468, -2.593, 1.042), (-1.534, -4.069, 1.042), (-1.534, -2.751, 1.042), (-1.471, -5.564, -9.365), (-1.471, -4.676, -9.365), (-0.7605, -5.564, -9.365), (-0.7605, -4.676, -9.365), (-1.31, -5.363, -7.144), (-1.471, -5.564, -7.666), (-1.46, -5.55, -7.297), (-1.31, -4.877, -7.144), (-1.471, -4.676, -7.666), (-1.46, -4.69, -7.297), (-0.921, -5.363, -7.144), (-0.7605, -5.564, -7.666), (-0.7712, -5.55, -7.297), (-0.921, -4.877, -7.144), (-0.7605, -4.676, -7.666), (-0.7712, -4.69, -7.297), (-1.434, -5.518, -7.144), (-1.434, -4.722, -7.144), (-0.7972, -4.722, -7.144), (-0.7972, -5.518, -7.144), (-1.287, -5.334, -7.45), (-1.287, -4.906, -7.45), (-0.9444, -4.906, -7.45), (-0.9444, -5.334, -7.45), (-1.31, -5.363, -7.45), (-1.31, -4.877, -7.45), (-0.921, -4.877, -7.45), (-0.921, -5.363, -7.45), (-1.287, -5.334, 0.9355), (-1.287, -4.906, 0.9355), (-0.9444, -4.906, 0.9355), (-0.9444, -5.334, 0.9355), (-1.287, -5.334, 1.057), (-1.287, -4.906, 1.057), (-0.9444, -4.906, 1.057), (-0.9444, -5.334, 1.057), (-1.287, -4.351, 0.9355), (-0.9444, -4.351, 0.9355), (-1.287, -4.351, 1.057), (-0.9444, -4.351, 1.057), (-1.287, -4.906, 0.8473), (-0.9444, -4.906, 0.8473), (-0.9444, -5.334, 0.8473), (-1.287, -5.334, 0.8473), (-0.7605, -5.564, -9.263), (-1.471, -5.564, -9.263), (-1.471, -4.676, -9.263), (-0.7605, -4.676, -9.263)], [], [(3, 26, 16, 2), (16, 13, 1, 2), (2, 1, 4, 5), (19, 3, 2, 5), (5, 4, 7, 8), (19, 5, 8), (19, 8, 11), (8, 7, 10, 11), (27, 6, 12, 25), (19, 11, 15), (3, 27, 25, 26), (11, 10, 14, 15), (19, 15, 18), (19, 27, 3), (15, 14, 17, 18), (25, 24, 0, 26), (19, 18, 22, 6), (19, 6, 27), (18, 17, 21, 22), (23, 20, 9, 12), (26, 0, 13, 16), (6, 22, 23, 12), (22, 21, 20, 23), (12, 9, 24, 25), (48, 47, 30, 36, 38), (28, 30, 47, 40), (43, 41, 46, 51), (31, 29, 44, 50), (41, 43, 59, 74), (36, 37, 39, 38), (31, 50, 52, 39, 37), (30, 31, 37, 36), (52, 51, 46, 48, 38, 39), (46, 49, 48), (49, 47, 48), (50, 53, 52), (53, 51, 52), (43, 51, 53, 45), (45, 53, 50, 44), (46, 41, 42, 49), (49, 42, 40, 47), (45, 44, 71, 61), (29, 28, 68, 64), (28, 40, 80, 68), (55, 56, 89, 88), (40, 42, 76, 80), (42, 41, 74, 76), (73, 58, 33, 32), (44, 29, 64, 71), (77, 79, 81, 78), (78, 81, 80, 76), (68, 80, 81, 69), (69, 81, 79, 67), (71, 64, 66, 72), (72, 66, 65, 70), (62, 58, 60, 63), (63, 60, 59, 61), (74, 59, 60, 75), (75, 60, 58, 73), (73, 77, 78, 75), (75, 78, 76, 74), (67, 65, 66, 69), (69, 66, 64, 68), (70, 62, 63, 72), (72, 63, 61, 71), (43, 45, 61, 59), (62, 70, 35, 34), (67, 79, 56, 55), (77, 73, 32, 57), (58, 62, 34, 33), (70, 65, 54, 35), (65, 67, 55, 54), (79, 77, 57, 56), (84, 88, 89, 87, 83, 82, 86, 85), (57, 32, 83, 87), (35, 54, 84, 85), (56, 57, 87, 89), (54, 55, 88, 84), (34, 35, 85, 86), (32, 33, 82, 83), (33, 34, 86, 82), (100, 103, 116, 117), (137, 104, 101, 134), (135, 95, 98, 136), (91, 93, 92, 90), (136, 98, 104, 137), (106, 107, 99, 96), (96, 99, 98, 95), (107, 108, 105, 99), (99, 105, 104, 98), (108, 109, 102, 105), (105, 102, 101, 104), (109, 106, 96, 102), (102, 96, 95, 101), (134, 101, 95, 135), (94, 97, 107, 106), (97, 103, 108, 107), (103, 100, 109, 108), (100, 94, 106, 109), (131, 130, 119, 120), (97, 94, 114, 115), (94, 100, 117, 114), (103, 97, 115, 116), (110, 111, 115, 114), (111, 112, 116, 115), (112, 113, 117, 116), (113, 110, 114, 117), (121, 120, 124, 125), (132, 131, 120, 121), (130, 133, 118, 119), (133, 132, 121, 118), (124, 123, 122, 125), (119, 118, 122, 123), (118, 121, 125, 122), (119, 123, 128, 126), (28, 126, 128, 30), (123, 124, 129, 128), (120, 119, 126, 127), (124, 120, 127, 129), (30, 128, 129, 31), (31, 129, 127, 29), (29, 127, 126, 28), (110, 113, 132, 133), (111, 110, 133, 130), (113, 112, 131, 132), (112, 111, 130, 131), (92, 134, 135, 90), (91, 136, 137, 93), (90, 135, 136, 91), (93, 137, 134, 92)])
me_sphere_004.polygons.foreach_set('use_smooth', [True] * 130)
me_sphere_004.polygons.foreach_set('material_index', [0, 0, 0, 0, 0, 0, 0, 0, 0, 0, 0, 0, 0, 0, 0, 0, 0, 0, 0, 0, 0, 0, 0, 0, 1, 1, 1, 1, 1, 1, 1, 1, 1, 1, 1, 1, 1, 1, 1, 1, 1, 1, 1, 1, 1, 1, 1, 1, 1, 1, 1, 1, 1, 1, 1, 1, 1, 1, 1, 1, 1, 1, 1, 1, 1, 1, 1, 1, 1, 1, 1, 1, 1, 1, 1, 1, 1, 1, 1, 1, 1, 1, 1, 1, 2, 1, 1, 1, 1, 1, 1, 1, 1, 1, 1, 1, 1, 1, 1, 1, 1, 1, 1, 1, 1, 1, 1, 1, 1, 1, 1, 1, 1, 1, 1, 1, 1, 1, 1, 1, 1, 1, 2, 2, 2, 2, 2, 2, 2, 2])
_uv = me_sphere_004.uv_layers.new(name='UVMap')
_uv.uv.foreach_set('vector', [0.5349, 0.4437, 0.739, 0.4224, 0.7066, 0.4657, 0.6613, 0.5219, 0.7066, 0.4657, 0.9495, 0.6215, 0.864, 0.6784, 0.6613, 0.5219, 0.6613, 0.5219, 0.864, 0.6784, 0.4049, 0.7593, 0.4185, 0.563, 0.422, 0.3799, 0.5349, 0.4437, 0.6613, 0.5219, 0.4185, 0.563, 0.4185, 0.563, 0.4049, 0.7593, 0.04588, 0.6443, 0.197, 0.5021, 0.422, 0.3799, 0.4185, 0.563, 0.197, 0.5021, 0.422, 0.3799, 0.197, 0.5021, 0.1376, 0.3745, 0.197, 0.5021, 0.04588, 0.6443, 8.713e-05, 0.3718, 0.1376, 0.3745, 0.5826, 0.3829, 0.5372, 0.3204, 0.7404, 0.3494, 0.7608, 0.3863, 0.422, 0.3799, 0.1376, 0.3745, 0.2018, 0.2492, 0.5349, 0.4437, 0.5826, 0.3829, 0.7608, 0.3863, 0.739, 0.4224, 0.1376, 0.3745, 8.713e-05, 0.3718, 0.05623, 0.1013, 0.2018, 0.2492, 0.422, 0.3799, 0.2018, 0.2492, 0.4254, 0.1968, 0.422, 0.3799, 0.5826, 0.3829, 0.5349, 0.4437, 0.2018, 0.2492, 0.05623, 0.1013, 0.4193, 8.713e-05, 0.4254, 0.1968, 0.7608, 0.3863, 0.9999, 0.3909, 0.9946, 0.5309, 0.739, 0.4224, 0.422, 0.3799, 0.4254, 0.1968, 0.6665, 0.2471, 0.5372, 0.3204, 0.422, 0.3799, 0.5372, 0.3204, 0.5826, 0.3829, 0.4254, 0.1968, 0.4193, 8.713e-05, 0.8751, 0.09841, 0.6665, 0.2471, 0.7096, 0.305, 0.9584, 0.1586, 0.9999, 0.2508, 0.7404, 0.3494, 0.739, 0.4224, 0.9946, 0.5309, 0.9495, 0.6215, 0.7066, 0.4657, 0.5372, 0.3204, 0.6665, 0.2471, 0.7096, 0.305, 0.7404, 0.3494, 0.6665, 0.2471, 0.8751, 0.09841, 0.9584, 0.1586, 0.7096, 0.305, 0.7404, 0.3494, 0.9999, 0.2508, 0.9999, 0.3909, 0.7608, 0.3863, 0.6809, 0.5254, 0.6733, 0.5561, 0.4201, 0.5947, 0.4437, 0.5394, 0.6579, 0.5112, 0.4233, 0.6143, 0.4201, 0.5947, 0.6733, 0.5561, 0.6768, 0.5817, 0.5983, 0.8332, 0.6506, 0.8541, 0.6554, 0.8712, 0.597, 0.8569, 0.4249, 0.926, 0.4248, 0.9142, 0.52, 0.8296, 0.5183, 0.857, 0.6506, 0.8541, 0.5983, 0.8332, 0.5974, 0.8205, 0.6479, 0.8455, 0.4437, 0.5394, 0.4279, 0.4195, 0.6421, 0.3912, 0.6579, 0.5112, 0.4249, 0.926, 0.5183, 0.857, 0.5517, 0.8847, 0.5532, 0.9182, 0.4639, 0.9587, 0.4201, 0.5947, 0.3898, 0.5787, 0.437, 0.5043, 0.4437, 0.5394, 0.5517, 0.8847, 0.597, 0.8569, 0.6554, 0.8712, 0.7251, 0.9391, 0.7169, 0.96, 0.5532, 0.9182, 0.6554, 0.8712, 0.7209, 0.9031, 0.7251, 0.9391, 0.7153, 0.5477, 0.6733, 0.5561, 0.6809, 0.5254, 0.5183, 0.857, 0.5582, 0.8524, 0.5517, 0.8847, 0.5582, 0.8524, 0.597, 0.8569, 0.5517, 0.8847, 0.5983, 0.8332, 0.597, 0.8569, 0.5582, 0.8524, 0.5596, 0.832, 0.5596, 0.832, 0.5582, 0.8524, 0.5183, 0.857, 0.52, 0.8296, 0.6554, 0.8712, 0.6506, 0.8541, 0.7146, 0.8815, 0.7209, 0.9031, 0.7153, 0.5477, 0.7204, 0.5753, 0.6768, 0.5817, 0.6733, 0.5561, 0.5596, 0.832, 0.52, 0.8296, 0.5233, 0.8173, 0.5603, 0.8204, 0.3885, 0.6349, 0.4233, 0.6143, 0.4226, 0.6258, 0.389, 0.6473, 0.4233, 0.6143, 0.6768, 0.5817, 0.679, 0.5928, 0.4226, 0.6258, 0.465, 0.6704, 0.6584, 0.6682, 0.6574, 0.6716, 0.4661, 0.6732, 0.6768, 0.5817, 0.7204, 0.5753, 0.7242, 0.5898, 0.679, 0.5928, 0.7146, 0.8815, 0.6506, 0.8541, 0.6479, 0.8455, 0.7115, 0.87, 0.6429, 0.8179, 0.5963, 0.785, 0.6019, 0.7621, 0.6587, 0.7418, 0.52, 0.8296, 0.4248, 0.9142, 0.4251, 0.9049, 0.5233, 0.8173, 0.7147, 0.6368, 0.6746, 0.6261, 0.681, 0.6072, 0.7269, 0.6079, 0.7269, 0.6079, 0.681, 0.6072, 0.679, 0.5928, 0.7242, 0.5898, 0.4226, 0.6258, 0.679, 0.5928, 0.681, 0.6072, 0.4232, 0.6382, 0.4232, 0.6382, 0.681, 0.6072, 0.6746, 0.6261, 0.4437, 0.6541, 0.5233, 0.8173, 0.4251, 0.9049, 0.4267, 0.8941, 0.5275, 0.8038, 0.5275, 0.8038, 0.4267, 0.8941, 0.4295, 0.8679, 0.5277, 0.7837, 0.5607, 0.7865, 0.5963, 0.785, 0.5955, 0.806, 0.5609, 0.8078, 0.5609, 0.8078, 0.5955, 0.806, 0.5974, 0.8205, 0.5603, 0.8204, 0.6479, 0.8455, 0.5974, 0.8205, 0.5955, 0.806, 0.644, 0.8359, 0.644, 0.8359, 0.5955, 0.806, 0.5963, 0.785, 0.6429, 0.8179, 0.6429, 0.8179, 0.6866, 0.8413, 0.7059, 0.8568, 0.644, 0.8359, 0.644, 0.8359, 0.7059, 0.8568, 0.7115, 0.87, 0.6479, 0.8455, 0.4437, 0.6541, 0.4182, 0.6871, 0.3916, 0.6636, 0.4232, 0.6382, 0.4232, 0.6382, 0.3916, 0.6636, 0.389, 0.6473, 0.4226, 0.6258, 0.5277, 0.7837, 0.5607, 0.7865, 0.5609, 0.8078, 0.5275, 0.8038, 0.5275, 0.8038, 0.5609, 0.8078, 0.5603, 0.8204, 0.5233, 0.8173, 0.5983, 0.8332, 0.5596, 0.832, 0.5603, 0.8204, 0.5974, 0.8205, 0.5607, 0.7865, 0.5277, 0.7837, 0.508, 0.7542, 0.5689, 0.7666, 0.4437, 0.6541, 0.6746, 0.6261, 0.6584, 0.6682, 0.465, 0.6704, 0.6866, 0.8413, 0.6429, 0.8179, 0.6587, 0.7418, 0.6945, 0.7052, 0.5963, 0.785, 0.5607, 0.7865, 0.5689, 0.7666, 0.6019, 0.7621, 0.5277, 0.7837, 0.4295, 0.8679, 0.432, 0.7226, 0.508, 0.7542, 0.4182, 0.6871, 0.4437, 0.6541, 0.465, 0.6704, 0.432, 0.7226, 0.6746, 0.6261, 0.7147, 0.6368, 0.6945, 0.7052, 0.6584, 0.6682, 0.4451, 0.7171, 0.4674, 0.6764, 0.6569, 0.6733, 0.6907, 0.7064, 0.6528, 0.739, 0.5997, 0.757, 0.57, 0.7603, 0.5131, 0.7508, 0.6945, 0.7052, 0.6587, 0.7418, 0.6549, 0.7401, 0.6924, 0.7064, 0.508, 0.7542, 0.432, 0.7226, 0.4388, 0.7198, 0.5131, 0.7508, 0.6584, 0.6682, 0.6945, 0.7052, 0.6924, 0.7064, 0.6574, 0.6716, 0.432, 0.7226, 0.465, 0.6704, 0.4661, 0.6732, 0.4388, 0.7198, 0.5689, 0.7666, 0.508, 0.7542, 0.5131, 0.7508, 0.57, 0.7603, 0.6587, 0.7418, 0.6019, 0.7621, 0.6007, 0.7597, 0.6549, 0.7401, 0.6019, 0.7621, 0.5689, 0.7666, 0.57, 0.7603, 0.6007, 0.7597, 0.2221, 0.327, 0.255, 0.3762, 0.2251, 0.3959, 0.201, 0.3567, 0.3476, 0.2614, 0.3346, 0.3442, 0.2574, 0.2718, 0.2728, 0.2238, 0.1925, 0.2079, 0.1903, 0.248, 0.09632, 0.2513, 0.1004, 0.2096, 0.3599, 0.084, 0.3607, 0.1785, 0.2882, 0.1757, 0.2886, 0.08849, 0.1004, 0.2096, 0.09632, 0.2513, 0.01548, 0.2828, 0.007772, 0.2263, 0.1854, 0.2966, 0.1115, 0.3023, 0.106, 0.2876, 0.1865, 0.2818, 0.1865, 0.2818, 0.106, 0.2876, 0.09632, 0.2513, 0.1903, 0.248, 0.1115, 0.3023, 0.05452, 0.3449, 0.03976, 0.3296, 0.106, 0.2876, 0.106, 0.2876, 0.03976, 0.3296, 0.01548, 0.2828, 0.09632, 0.2513, 0.2728, 0.3827, 0.2303, 0.3153, 0.2391, 0.3028, 0.2932, 0.3749, 0.2932, 0.3749, 0.2391, 0.3028, 0.2574, 0.2718, 0.3346, 0.3442, 0.2303, 0.3153, 0.1854, 0.2966, 0.1865, 0.2818, 0.2391, 0.3028, 0.2391, 0.3028, 0.1865, 0.2818, 0.1903, 0.248, 0.2574, 0.2718, 0.2728, 0.2238, 0.2574, 0.2718, 0.1903, 0.248, 0.1925, 0.2079, 0.1774, 0.3118, 0.1197, 0.3191, 0.1115, 0.3023, 0.1854, 0.2966, 0.1197, 0.3191, 0.08371, 0.3511, 0.05452, 0.3449, 0.1115, 0.3023, 0.255, 0.3762, 0.2221, 0.327, 0.2303, 0.3153, 0.2728, 0.3827, 0.2221, 0.327, 0.1774, 0.3118, 0.1854, 0.2966, 0.2303, 0.3153, 0.1074, 0.6501, 0.1331, 0.6382, 0.132, 0.9256, 0.1102, 0.9262, 0.1197, 0.3191, 0.1774, 0.3118, 0.1756, 0.3451, 0.1325, 0.3481, 0.1774, 0.3118, 0.2221, 0.327, 0.201, 0.3567, 0.1756, 0.3451, 0.08371, 0.3511, 0.1197, 0.3191, 0.1325, 0.3481, 0.09983, 0.3727, 0.1745, 0.3474, 0.1342, 0.3509, 0.1325, 0.3481, 0.1756, 0.3451, 0.1342, 0.3509, 0.1047, 0.3739, 0.09983, 0.3727, 0.1325, 0.3481, 0.2224, 0.395, 0.1999, 0.3585, 0.201, 0.3567, 0.2251, 0.3959, 0.1999, 0.3585, 0.1745, 0.3474, 0.1756, 0.3451, 0.201, 0.3567, 0.2573, 0.9231, 0.2537, 0.8037, 0.275, 0.841, 0.2781, 0.896, 0.1906, 0.6418, 0.2188, 0.66, 0.2153, 0.9251, 0.1814, 0.9251, 0.1331, 0.6382, 0.1669, 0.6363, 0.1593, 0.9251, 0.132, 0.9256, 0.1669, 0.6363, 0.1906, 0.6418, 0.1814, 0.9251, 0.1593, 0.9251, 0.275, 0.841, 0.3476, 0.8471, 0.3582, 0.8996, 0.2781, 0.896, 0.361, 0.8083, 0.3726, 0.9246, 0.3582, 0.8996, 0.3476, 0.8471, 0.3726, 0.9246, 0.2573, 0.9231, 0.2781, 0.896, 0.3582, 0.8996, 0.361, 0.8083, 0.3476, 0.8471, 0.317, 0.829, 0.319, 0.8217, 0.4233, 0.6143, 0.4091, 0.614, 0.4071, 0.6057, 0.4201, 0.5947, 0.3476, 0.8471, 0.275, 0.841, 0.31, 0.8278, 0.317, 0.829, 0.2537, 0.8037, 0.361, 0.8083, 0.319, 0.8217, 0.308, 0.8202, 0.275, 0.841, 0.2537, 0.8037, 0.308, 0.8202, 0.31, 0.8278, 0.4201, 0.5947, 0.4071, 0.6057, 0.3986, 0.6048, 0.3898, 0.5787, 0.3898, 0.5787, 0.3986, 0.6048, 0.4017, 0.6154, 0.3885, 0.6349, 0.3885, 0.6349, 0.4017, 0.6154, 0.4091, 0.614, 0.4233, 0.6143, 0.1745, 0.3474, 0.1999, 0.3585, 0.1906, 0.6418, 0.1669, 0.6363, 0.1342, 0.3509, 0.1745, 0.3474, 0.1669, 0.6363, 0.1331, 0.6382, 0.1999, 0.3585, 0.2224, 0.395, 0.2188, 0.66, 0.1906, 0.6418, 0.1047, 0.3739, 0.1342, 0.3509, 0.1331, 0.6382, 0.1074, 0.6501, 0.2882, 0.1757, 0.2728, 0.2238, 0.1925, 0.2079, 0.1947, 0.1679, 0.1045, 0.1679, 0.1004, 0.2096, 0.007772, 0.2263, 6.91e-05, 0.1699, 0.1947, 0.1679, 0.1925, 0.2079, 0.1004, 0.2096, 0.1045, 0.1679, 0.3607, 0.1785, 0.3476, 0.2614, 0.2728, 0.2238, 0.2882, 0.1757])
me_sphere_004.materials.append(mat_vidrofosco)
me_sphere_004.materials.append(mat_top)
me_sphere_004.materials.append(mat_concrete)
me_sphere_004.use_remesh_preserve_volume = False
me_sphere_004.use_remesh_preserve_attributes = False
me_sphere_004.use_mirror_vertex_groups = False
me_sphere_004.update()
me_sphere_003 = bpy.data.meshes.new('Sphere.003')
me_sphere_003.from_pydata([(-0.9048, -2.537, 0.9316), (-0.6989, -2.754, 0.9316), (-0.8664, -3.003, 0.6198), (-0.9927, -3.239, 0.52), (-0.7008, -3.476, 0.9316), (-0.7617, -3.476, 0.6198), (-1.245, -3.239, 0.52), (-0.7082, -4.056, 0.9316), (-0.8664, -3.948, 0.6198), (-1.333, -2.537, 0.9316), (-1.119, -4.067, 0.9316), (-1.119, -4.027, 0.7186), (-1.182, -2.857, 0.6198), (-0.7661, -2.609, 0.9316), (-1.53, -4.056, 0.9316), (-1.372, -3.948, 0.6198), (-0.9927, -2.905, 0.6198), (-1.537, -3.476, 0.9316), (-1.476, -3.476, 0.6198), (-1.119, -3.476, 0.495), (-1.472, -2.609, 0.9316), (-1.539, -2.754, 0.9316), (-1.372, -3.003, 0.6198), (-1.245, -2.905, 0.6198), (-1.119, -2.531, 0.9316), (-1.119, -2.808, 0.6198), (-1.056, -2.857, 0.6198), (-1.119, -3.142, 0.52), (-1.604, -4.197, 0.9355), (-0.6273, -4.197, 0.9355), (-1.604, -4.197, 1.057), (-0.6273, -4.197, 1.057), (-1.311, -2.528, 1.042), (-0.9205, -2.528, 1.042), (-0.7627, -2.593, 1.042), (-0.6974, -2.751, 1.042), (-1.412, -3.855, 1.178), (-0.8187, -3.855, 1.178), (-1.412, -2.795, 1.178), (-0.8187, -2.795, 1.178), (-1.604, -2.723, 0.9355), (-1.334, -2.453, 0.9355), (-1.525, -2.532, 0.9355), (-0.8967, -2.453, 0.9355), (-0.6273, -2.723, 0.9355), (-0.7062, -2.532, 0.9355), (-1.334, -2.453, 1.057), (-1.604, -2.723, 1.057), (-1.472, -2.688, 1.14), (-1.525, -2.532, 1.057), (-0.6273, -2.723, 1.057), (-0.8967, -2.453, 1.057), (-0.7588, -2.688, 1.14), (-0.7062, -2.532, 1.057), (-0.6974, -4.069, 1.042), (-1.534, -4.069, 1.042), (-1.534, -2.751, 1.042), (-1.468, -2.593, 1.042), (-0.9205, -2.528, 0.7657), (-0.8886, -2.434, 0.8723), (-0.8811, -2.422, 0.7969), (-0.691, -2.516, 0.8723), (-0.7627, -2.593, 0.7657), (-0.6813, -2.504, 0.7969), (-0.6092, -4.242, 0.8723), (-0.6974, -4.069, 0.7657), (-0.5985, -4.285, 0.7969), (-1.534, -4.069, 0.7657), (-1.622, -4.242, 0.8723), (-1.633, -4.285, 0.7969), (-0.6974, -2.751, 0.7657), (-0.6092, -2.713, 0.8723), (-0.5985, -2.704, 0.7969), (-1.311, -2.528, 0.7657), (-1.343, -2.434, 0.8723), (-1.35, -2.422, 0.7969), (-1.54, -2.516, 0.8723), (-1.468, -2.593, 0.7657), (-1.55, -2.504, 0.7969), (-1.534, -2.751, 0.7657), (-1.622, -2.713, 0.8723), (-1.633, -2.704, 0.7969), (-0.9205, -2.528, 1.042), (-1.311, -2.528, 1.042), (-0.6974, -4.069, 1.042), (-0.6974, -2.751, 1.042), (-0.7627, -2.593, 1.042), (-1.468, -2.593, 1.042), (-1.534, -4.069, 1.042), (-1.534, -2.751, 1.042), (-1.471, -5.564, -9.365), (-1.471, -4.676, -9.365), (-0.7605, -5.564, -9.365), (-0.7605, -4.676, -9.365), (-1.31, -5.363, -7.144), (-1.471, -5.564, -7.666), (-1.46, -5.55, -7.297), (-1.31, -4.877, -7.144), (-1.471, -4.676, -7.666), (-1.46, -4.69, -7.297), (-0.921, -5.363, -7.144), (-0.7605, -5.564, -7.666), (-0.7712, -5.55, -7.297), (-0.921, -4.877, -7.144), (-0.7605, -4.676, -7.666), (-0.7712, -4.69, -7.297), (-1.434, -5.518, -7.144), (-1.434, -4.722, -7.144), (-0.7972, -4.722, -7.144), (-0.7972, -5.518, -7.144), (-1.287, -5.334, -7.45), (-1.287, -4.906, -7.45), (-0.9444, -4.906, -7.45), (-0.9444, -5.334, -7.45), (-1.31, -5.363, -7.45), (-1.31, -4.877, -7.45), (-0.921, -4.877, -7.45), (-0.921, -5.363, -7.45), (-1.287, -5.334, 0.9355), (-1.287, -4.906, 0.9355), (-0.9444, -4.906, 0.9355), (-0.9444, -5.334, 0.9355), (-1.287, -5.334, 1.057), (-1.287, -4.906, 1.057), (-0.9444, -4.906, 1.057), (-0.9444, -5.334, 1.057), (-1.287, -4.351, 0.9355), (-0.9444, -4.351, 0.9355), (-1.287, -4.351, 1.057), (-0.9444, -4.351, 1.057), (-1.287, -4.906, 0.8473), (-0.9444, -4.906, 0.8473), (-0.9444, -5.334, 0.8473), (-1.287, -5.334, 0.8473), (-0.7605, -5.564, -9.263), (-1.471, -5.564, -9.263), (-1.471, -4.676, -9.263), (-0.7605, -4.676, -9.263)], [], [(3, 26, 16, 2), (16, 13, 1, 2), (2, 1, 4, 5), (19, 3, 2, 5), (5, 4, 7, 8), (19, 5, 8), (19, 8, 11), (8, 7, 10, 11), (27, 6, 12, 25), (19, 11, 15), (3, 27, 25, 26), (11, 10, 14, 15), (19, 15, 18), (19, 27, 3), (15, 14, 17, 18), (25, 24, 0, 26), (19, 18, 22, 6), (19, 6, 27), (18, 17, 21, 22), (23, 20, 9, 12), (26, 0, 13, 16), (6, 22, 23, 12), (22, 21, 20, 23), (12, 9, 24, 25), (48, 47, 30, 36, 38), (28, 30, 47, 40), (43, 41, 46, 51), (31, 29, 44, 50), (41, 43, 59, 74), (36, 37, 39, 38), (31, 50, 52, 39, 37), (30, 31, 37, 36), (52, 51, 46, 48, 38, 39), (46, 49, 48), (49, 47, 48), (50, 53, 52), (53, 51, 52), (43, 51, 53, 45), (45, 53, 50, 44), (46, 41, 42, 49), (49, 42, 40, 47), (45, 44, 71, 61), (29, 28, 68, 64), (28, 40, 80, 68), (55, 56, 89, 88), (40, 42, 76, 80), (42, 41, 74, 76), (73, 58, 33, 32), (44, 29, 64, 71), (77, 79, 81, 78), (78, 81, 80, 76), (68, 80, 81, 69), (69, 81, 79, 67), (71, 64, 66, 72), (72, 66, 65, 70), (62, 58, 60, 63), (63, 60, 59, 61), (74, 59, 60, 75), (75, 60, 58, 73), (73, 77, 78, 75), (75, 78, 76, 74), (67, 65, 66, 69), (69, 66, 64, 68), (70, 62, 63, 72), (72, 63, 61, 71), (43, 45, 61, 59), (62, 70, 35, 34), (67, 79, 56, 55), (77, 73, 32, 57), (58, 62, 34, 33), (70, 65, 54, 35), (65, 67, 55, 54), (79, 77, 57, 56), (84, 88, 89, 87, 83, 82, 86, 85), (57, 32, 83, 87), (35, 54, 84, 85), (56, 57, 87, 89), (54, 55, 88, 84), (34, 35, 85, 86), (32, 33, 82, 83), (33, 34, 86, 82), (100, 103, 116, 117), (137, 104, 101, 134), (135, 95, 98, 136), (91, 93, 92, 90), (136, 98, 104, 137), (106, 107, 99, 96), (96, 99, 98, 95), (107, 108, 105, 99), (99, 105, 104, 98), (108, 109, 102, 105), (105, 102, 101, 104), (109, 106, 96, 102), (102, 96, 95, 101), (134, 101, 95, 135), (94, 97, 107, 106), (97, 103, 108, 107), (103, 100, 109, 108), (100, 94, 106, 109), (131, 130, 119, 120), (97, 94, 114, 115), (94, 100, 117, 114), (103, 97, 115, 116), (110, 111, 115, 114), (111, 112, 116, 115), (112, 113, 117, 116), (113, 110, 114, 117), (121, 120, 124, 125), (132, 131, 120, 121), (130, 133, 118, 119), (133, 132, 121, 118), (124, 123, 122, 125), (119, 118, 122, 123), (118, 121, 125, 122), (119, 123, 128, 126), (28, 126, 128, 30), (123, 124, 129, 128), (120, 119, 126, 127), (124, 120, 127, 129), (30, 128, 129, 31), (31, 129, 127, 29), (29, 127, 126, 28), (110, 113, 132, 133), (111, 110, 133, 130), (113, 112, 131, 132), (112, 111, 130, 131), (92, 134, 135, 90), (91, 136, 137, 93), (90, 135, 136, 91), (93, 137, 134, 92)])
me_sphere_003.polygons.foreach_set('use_smooth', [True] * 130)
me_sphere_003.polygons.foreach_set('material_index', [0, 0, 0, 0, 0, 0, 0, 0, 0, 0, 0, 0, 0, 0, 0, 0, 0, 0, 0, 0, 0, 0, 0, 0, 1, 1, 1, 1, 1, 1, 1, 1, 1, 1, 1, 1, 1, 1, 1, 1, 1, 1, 1, 1, 1, 1, 1, 1, 1, 1, 1, 1, 1, 1, 1, 1, 1, 1, 1, 1, 1, 1, 1, 1, 1, 1, 1, 1, 1, 1, 1, 1, 1, 1, 1, 1, 1, 1, 1, 1, 1, 1, 1, 1, 2, 1, 1, 1, 1, 1, 1, 1, 1, 1, 1, 1, 1, 1, 1, 1, 1, 1, 1, 1, 1, 1, 1, 1, 1, 1, 1, 1, 1, 1, 1, 1, 1, 1, 1, 1, 1, 1, 2, 2, 2, 2, 2, 2, 2, 2])
_uv = me_sphere_003.uv_layers.new(name='UVMap')
_uv.uv.foreach_set('vector', [0.5349, 0.4437, 0.739, 0.4224, 0.7066, 0.4657, 0.6613, 0.5219, 0.7066, 0.4657, 0.9495, 0.6215, 0.864, 0.6784, 0.6613, 0.5219, 0.6613, 0.5219, 0.864, 0.6784, 0.4049, 0.7593, 0.4185, 0.563, 0.422, 0.3799, 0.5349, 0.4437, 0.6613, 0.5219, 0.4185, 0.563, 0.4185, 0.563, 0.4049, 0.7593, 0.04588, 0.6443, 0.197, 0.5021, 0.422, 0.3799, 0.4185, 0.563, 0.197, 0.5021, 0.422, 0.3799, 0.197, 0.5021, 0.1376, 0.3745, 0.197, 0.5021, 0.04588, 0.6443, 8.713e-05, 0.3718, 0.1376, 0.3745, 0.5826, 0.3829, 0.5372, 0.3204, 0.7404, 0.3494, 0.7608, 0.3863, 0.422, 0.3799, 0.1376, 0.3745, 0.2018, 0.2492, 0.5349, 0.4437, 0.5826, 0.3829, 0.7608, 0.3863, 0.739, 0.4224, 0.1376, 0.3745, 8.713e-05, 0.3718, 0.05623, 0.1013, 0.2018, 0.2492, 0.422, 0.3799, 0.2018, 0.2492, 0.4254, 0.1968, 0.422, 0.3799, 0.5826, 0.3829, 0.5349, 0.4437, 0.2018, 0.2492, 0.05623, 0.1013, 0.4193, 8.713e-05, 0.4254, 0.1968, 0.7608, 0.3863, 0.9999, 0.3909, 0.9946, 0.5309, 0.739, 0.4224, 0.422, 0.3799, 0.4254, 0.1968, 0.6665, 0.2471, 0.5372, 0.3204, 0.422, 0.3799, 0.5372, 0.3204, 0.5826, 0.3829, 0.4254, 0.1968, 0.4193, 8.713e-05, 0.8751, 0.09841, 0.6665, 0.2471, 0.7096, 0.305, 0.9584, 0.1586, 0.9999, 0.2508, 0.7404, 0.3494, 0.739, 0.4224, 0.9946, 0.5309, 0.9495, 0.6215, 0.7066, 0.4657, 0.5372, 0.3204, 0.6665, 0.2471, 0.7096, 0.305, 0.7404, 0.3494, 0.6665, 0.2471, 0.8751, 0.09841, 0.9584, 0.1586, 0.7096, 0.305, 0.7404, 0.3494, 0.9999, 0.2508, 0.9999, 0.3909, 0.7608, 0.3863, 0.6809, 0.5254, 0.6733, 0.5561, 0.4201, 0.5947, 0.4437, 0.5394, 0.6579, 0.5112, 0.4233, 0.6143, 0.4201, 0.5947, 0.6733, 0.5561, 0.6768, 0.5817, 0.5983, 0.8332, 0.6506, 0.8541, 0.6554, 0.8712, 0.597, 0.8569, 0.4249, 0.926, 0.4248, 0.9142, 0.52, 0.8296, 0.5183, 0.857, 0.6506, 0.8541, 0.5983, 0.8332, 0.5974, 0.8205, 0.6479, 0.8455, 0.4437, 0.5394, 0.4279, 0.4195, 0.6421, 0.3912, 0.6579, 0.5112, 0.4249, 0.926, 0.5183, 0.857, 0.5517, 0.8847, 0.5532, 0.9182, 0.4639, 0.9587, 0.4201, 0.5947, 0.3898, 0.5787, 0.437, 0.5043, 0.4437, 0.5394, 0.5517, 0.8847, 0.597, 0.8569, 0.6554, 0.8712, 0.7251, 0.9391, 0.7169, 0.96, 0.5532, 0.9182, 0.6554, 0.8712, 0.7209, 0.9031, 0.7251, 0.9391, 0.7153, 0.5477, 0.6733, 0.5561, 0.6809, 0.5254, 0.5183, 0.857, 0.5582, 0.8524, 0.5517, 0.8847, 0.5582, 0.8524, 0.597, 0.8569, 0.5517, 0.8847, 0.5983, 0.8332, 0.597, 0.8569, 0.5582, 0.8524, 0.5596, 0.832, 0.5596, 0.832, 0.5582, 0.8524, 0.5183, 0.857, 0.52, 0.8296, 0.6554, 0.8712, 0.6506, 0.8541, 0.7146, 0.8815, 0.7209, 0.9031, 0.7153, 0.5477, 0.7204, 0.5753, 0.6768, 0.5817, 0.6733, 0.5561, 0.5596, 0.832, 0.52, 0.8296, 0.5233, 0.8173, 0.5603, 0.8204, 0.3885, 0.6349, 0.4233, 0.6143, 0.4226, 0.6258, 0.389, 0.6473, 0.4233, 0.6143, 0.6768, 0.5817, 0.679, 0.5928, 0.4226, 0.6258, 0.465, 0.6704, 0.6584, 0.6682, 0.6574, 0.6716, 0.4661, 0.6732, 0.6768, 0.5817, 0.7204, 0.5753, 0.7242, 0.5898, 0.679, 0.5928, 0.7146, 0.8815, 0.6506, 0.8541, 0.6479, 0.8455, 0.7115, 0.87, 0.6429, 0.8179, 0.5963, 0.785, 0.6019, 0.7621, 0.6587, 0.7418, 0.52, 0.8296, 0.4248, 0.9142, 0.4251, 0.9049, 0.5233, 0.8173, 0.7147, 0.6368, 0.6746, 0.6261, 0.681, 0.6072, 0.7269, 0.6079, 0.7269, 0.6079, 0.681, 0.6072, 0.679, 0.5928, 0.7242, 0.5898, 0.4226, 0.6258, 0.679, 0.5928, 0.681, 0.6072, 0.4232, 0.6382, 0.4232, 0.6382, 0.681, 0.6072, 0.6746, 0.6261, 0.4437, 0.6541, 0.5233, 0.8173, 0.4251, 0.9049, 0.4267, 0.8941, 0.5275, 0.8038, 0.5275, 0.8038, 0.4267, 0.8941, 0.4295, 0.8679, 0.5277, 0.7837, 0.5607, 0.7865, 0.5963, 0.785, 0.5955, 0.806, 0.5609, 0.8078, 0.5609, 0.8078, 0.5955, 0.806, 0.5974, 0.8205, 0.5603, 0.8204, 0.6479, 0.8455, 0.5974, 0.8205, 0.5955, 0.806, 0.644, 0.8359, 0.644, 0.8359, 0.5955, 0.806, 0.5963, 0.785, 0.6429, 0.8179, 0.6429, 0.8179, 0.6866, 0.8413, 0.7059, 0.8568, 0.644, 0.8359, 0.644, 0.8359, 0.7059, 0.8568, 0.7115, 0.87, 0.6479, 0.8455, 0.4437, 0.6541, 0.4182, 0.6871, 0.3916, 0.6636, 0.4232, 0.6382, 0.4232, 0.6382, 0.3916, 0.6636, 0.389, 0.6473, 0.4226, 0.6258, 0.5277, 0.7837, 0.5607, 0.7865, 0.5609, 0.8078, 0.5275, 0.8038, 0.5275, 0.8038, 0.5609, 0.8078, 0.5603, 0.8204, 0.5233, 0.8173, 0.5983, 0.8332, 0.5596, 0.832, 0.5603, 0.8204, 0.5974, 0.8205, 0.5607, 0.7865, 0.5277, 0.7837, 0.508, 0.7542, 0.5689, 0.7666, 0.4437, 0.6541, 0.6746, 0.6261, 0.6584, 0.6682, 0.465, 0.6704, 0.6866, 0.8413, 0.6429, 0.8179, 0.6587, 0.7418, 0.6945, 0.7052, 0.5963, 0.785, 0.5607, 0.7865, 0.5689, 0.7666, 0.6019, 0.7621, 0.5277, 0.7837, 0.4295, 0.8679, 0.432, 0.7226, 0.508, 0.7542, 0.4182, 0.6871, 0.4437, 0.6541, 0.465, 0.6704, 0.432, 0.7226, 0.6746, 0.6261, 0.7147, 0.6368, 0.6945, 0.7052, 0.6584, 0.6682, 0.4451, 0.7171, 0.4674, 0.6764, 0.6569, 0.6733, 0.6907, 0.7064, 0.6528, 0.739, 0.5997, 0.757, 0.57, 0.7603, 0.5131, 0.7508, 0.6945, 0.7052, 0.6587, 0.7418, 0.6549, 0.7401, 0.6924, 0.7064, 0.508, 0.7542, 0.432, 0.7226, 0.4388, 0.7198, 0.5131, 0.7508, 0.6584, 0.6682, 0.6945, 0.7052, 0.6924, 0.7064, 0.6574, 0.6716, 0.432, 0.7226, 0.465, 0.6704, 0.4661, 0.6732, 0.4388, 0.7198, 0.5689, 0.7666, 0.508, 0.7542, 0.5131, 0.7508, 0.57, 0.7603, 0.6587, 0.7418, 0.6019, 0.7621, 0.6007, 0.7597, 0.6549, 0.7401, 0.6019, 0.7621, 0.5689, 0.7666, 0.57, 0.7603, 0.6007, 0.7597, 0.2221, 0.327, 0.255, 0.3762, 0.2251, 0.3959, 0.201, 0.3567, 0.3476, 0.2614, 0.3346, 0.3442, 0.2574, 0.2718, 0.2728, 0.2238, 0.1925, 0.2079, 0.1903, 0.248, 0.09632, 0.2513, 0.1004, 0.2096, 0.3599, 0.084, 0.3607, 0.1785, 0.2882, 0.1757, 0.2886, 0.08849, 0.1004, 0.2096, 0.09632, 0.2513, 0.01548, 0.2828, 0.007772, 0.2263, 0.1854, 0.2966, 0.1115, 0.3023, 0.106, 0.2876, 0.1865, 0.2818, 0.1865, 0.2818, 0.106, 0.2876, 0.09632, 0.2513, 0.1903, 0.248, 0.1115, 0.3023, 0.05452, 0.3449, 0.03976, 0.3296, 0.106, 0.2876, 0.106, 0.2876, 0.03976, 0.3296, 0.01548, 0.2828, 0.09632, 0.2513, 0.2728, 0.3827, 0.2303, 0.3153, 0.2391, 0.3028, 0.2932, 0.3749, 0.2932, 0.3749, 0.2391, 0.3028, 0.2574, 0.2718, 0.3346, 0.3442, 0.2303, 0.3153, 0.1854, 0.2966, 0.1865, 0.2818, 0.2391, 0.3028, 0.2391, 0.3028, 0.1865, 0.2818, 0.1903, 0.248, 0.2574, 0.2718, 0.2728, 0.2238, 0.2574, 0.2718, 0.1903, 0.248, 0.1925, 0.2079, 0.1774, 0.3118, 0.1197, 0.3191, 0.1115, 0.3023, 0.1854, 0.2966, 0.1197, 0.3191, 0.08371, 0.3511, 0.05452, 0.3449, 0.1115, 0.3023, 0.255, 0.3762, 0.2221, 0.327, 0.2303, 0.3153, 0.2728, 0.3827, 0.2221, 0.327, 0.1774, 0.3118, 0.1854, 0.2966, 0.2303, 0.3153, 0.1074, 0.6501, 0.1331, 0.6382, 0.132, 0.9256, 0.1102, 0.9262, 0.1197, 0.3191, 0.1774, 0.3118, 0.1756, 0.3451, 0.1325, 0.3481, 0.1774, 0.3118, 0.2221, 0.327, 0.201, 0.3567, 0.1756, 0.3451, 0.08371, 0.3511, 0.1197, 0.3191, 0.1325, 0.3481, 0.09983, 0.3727, 0.1745, 0.3474, 0.1342, 0.3509, 0.1325, 0.3481, 0.1756, 0.3451, 0.1342, 0.3509, 0.1047, 0.3739, 0.09983, 0.3727, 0.1325, 0.3481, 0.2224, 0.395, 0.1999, 0.3585, 0.201, 0.3567, 0.2251, 0.3959, 0.1999, 0.3585, 0.1745, 0.3474, 0.1756, 0.3451, 0.201, 0.3567, 0.2573, 0.9231, 0.2537, 0.8037, 0.275, 0.841, 0.2781, 0.896, 0.1906, 0.6418, 0.2188, 0.66, 0.2153, 0.9251, 0.1814, 0.9251, 0.1331, 0.6382, 0.1669, 0.6363, 0.1593, 0.9251, 0.132, 0.9256, 0.1669, 0.6363, 0.1906, 0.6418, 0.1814, 0.9251, 0.1593, 0.9251, 0.275, 0.841, 0.3476, 0.8471, 0.3582, 0.8996, 0.2781, 0.896, 0.361, 0.8083, 0.3726, 0.9246, 0.3582, 0.8996, 0.3476, 0.8471, 0.3726, 0.9246, 0.2573, 0.9231, 0.2781, 0.896, 0.3582, 0.8996, 0.361, 0.8083, 0.3476, 0.8471, 0.317, 0.829, 0.319, 0.8217, 0.4233, 0.6143, 0.4091, 0.614, 0.4071, 0.6057, 0.4201, 0.5947, 0.3476, 0.8471, 0.275, 0.841, 0.31, 0.8278, 0.317, 0.829, 0.2537, 0.8037, 0.361, 0.8083, 0.319, 0.8217, 0.308, 0.8202, 0.275, 0.841, 0.2537, 0.8037, 0.308, 0.8202, 0.31, 0.8278, 0.4201, 0.5947, 0.4071, 0.6057, 0.3986, 0.6048, 0.3898, 0.5787, 0.3898, 0.5787, 0.3986, 0.6048, 0.4017, 0.6154, 0.3885, 0.6349, 0.3885, 0.6349, 0.4017, 0.6154, 0.4091, 0.614, 0.4233, 0.6143, 0.1745, 0.3474, 0.1999, 0.3585, 0.1906, 0.6418, 0.1669, 0.6363, 0.1342, 0.3509, 0.1745, 0.3474, 0.1669, 0.6363, 0.1331, 0.6382, 0.1999, 0.3585, 0.2224, 0.395, 0.2188, 0.66, 0.1906, 0.6418, 0.1047, 0.3739, 0.1342, 0.3509, 0.1331, 0.6382, 0.1074, 0.6501, 0.2882, 0.1757, 0.2728, 0.2238, 0.1925, 0.2079, 0.1947, 0.1679, 0.1045, 0.1679, 0.1004, 0.2096, 0.007772, 0.2263, 6.91e-05, 0.1699, 0.1947, 0.1679, 0.1925, 0.2079, 0.1004, 0.2096, 0.1045, 0.1679, 0.3607, 0.1785, 0.3476, 0.2614, 0.2728, 0.2238, 0.2882, 0.1757])
me_sphere_003.materials.append(mat_vidrofosco)
me_sphere_003.materials.append(mat_top)
me_sphere_003.materials.append(mat_concrete)
me_sphere_003.use_remesh_preserve_volume = False
me_sphere_003.use_remesh_preserve_attributes = False
me_sphere_003.use_mirror_vertex_groups = False
me_sphere_003.update()
me_sphere_001 = bpy.data.meshes.new('Sphere.001')
me_sphere_001.from_pydata([], [], [])
me_sphere_001.materials.append(None)
me_sphere_001.materials.append(None)
me_sphere_001.materials.append(None)
me_sphere_001.update()
me_cube_011 = bpy.data.meshes.new('Cube.011')
me_cube_011.from_pydata([], [], [])
me_cube_011.materials.append(None)
me_cube_011.materials.append(None)
me_cube_011.materials.append(None)
me_cube_011.materials.append(None)
me_cube_011.materials.append(None)
me_cube_011.materials.append(None)
me_cube_011.materials.append(None)
me_cube_011.materials.append(None)
me_cube_011.materials.append(None)
me_cube_011.materials.append(None)
me_cube_011.update()
me_plane_008 = bpy.data.meshes.new('Plane.008')
me_plane_008.from_pydata([(-1.293, -2.079, 0.0), (1.349, -2.079, 0.0), (-1.293, 1.0, 0.0), (1.349, 1.0, 0.0)], [], [(0, 1, 3, 2)])
me_plane_008.materials.append(mat_material)
me_plane_008.use_remesh_preserve_volume = False
me_plane_008.use_remesh_preserve_attributes = False
me_plane_008.use_mirror_vertex_groups = False
me_plane_008.update()
me_plane_007 = bpy.data.meshes.new('Plane.007')
me_plane_007.from_pydata([(-1.0, -1.0, 0.0), (1.0, -1.0, 0.0), (-1.0, 1.0, 0.0), (1.0, 1.0, 0.0)], [], [(0, 1, 3, 2)])
me_plane_007.materials.append(mat_agua)
me_plane_007.use_remesh_preserve_volume = False
me_plane_007.use_remesh_preserve_attributes = False
me_plane_007.use_mirror_vertex_groups = False
me_plane_007.update()
me_plane_005 = bpy.data.meshes.new('Plane.005')
me_plane_005.from_pydata([(-1.293, -2.079, 0.0), (1.349, -2.079, 0.0), (-1.293, 1.0, 0.0), (1.349, 1.0, 0.0)], [], [(0, 1, 3, 2)])
me_plane_005.materials.append(mat_material)
me_plane_005.use_remesh_preserve_volume = False
me_plane_005.use_remesh_preserve_attributes = False
me_plane_005.use_mirror_vertex_groups = False
me_plane_005.update()
me_sphere_001_1 = bpy.data.meshes.new('Sphere.001')
me_sphere_001_1.from_pydata([], [], [])
me_sphere_001_1.update()
me_cube_011_1 = bpy.data.meshes.new('Cube.011')
me_cube_011_1.from_pydata([], [], [])
me_cube_011_1.update()
me_plane_002 = bpy.data.meshes.new('Plane.002')
me_plane_002.from_pydata([(-1.293, -2.079, 0.0), (1.073, -2.079, 0.0), (-1.293, 1.0, 0.0), (1.073, 1.0, 0.0)], [], [(0, 1, 3, 2)])
me_plane_002.use_remesh_preserve_volume = False
me_plane_002.use_remesh_preserve_attributes = False
me_plane_002.use_mirror_vertex_groups = False
me_plane_002.update()
me_plane_001 = bpy.data.meshes.new('Plane.001')
me_plane_001.from_pydata([(-0.6586, -2.079, 0.0), (1.0, -2.079, 0.0), (-0.6586, 1.0, 0.0), (1.0, 1.0, 0.0)], [], [(0, 1, 3, 2)])
me_plane_001.use_remesh_preserve_volume = False
me_plane_001.use_remesh_preserve_attributes = False
me_plane_001.use_mirror_vertex_groups = False
me_plane_001.update()
me_plane_004 = bpy.data.meshes.new('Plane.004')
me_plane_004.from_pydata([(3.299, -4.811, 2.897), (3.299, -4.811, 3.538), (22.31, -0.2921, 2.897), (22.31, -0.2921, 3.538), (3.299, -0.2921, 2.897), (3.299, -0.2921, 3.538), (3.299, -0.8519, 2.897), (3.299, -0.8519, 3.538), (22.31, -0.8519, 2.897), (22.31, -0.8519, 3.538), (4.762, -4.811, 2.897), (4.762, -4.811, 3.538), (4.762, -0.2921, 2.897), (4.762, -0.2921, 3.538), (4.762, -0.8519, 3.538), (4.762, -0.8519, 2.897), (3.299, -0.2729, 3.538), (3.299, -0.2729, 2.897), (4.762, -0.2729, 2.897), (22.31, -0.2729, 3.538), (22.31, -0.2729, 2.897), (4.762, -0.2729, 3.538), (3.299, -0.2921, 3.767), (4.762, -0.2921, 3.767), (22.31, -0.2921, 3.767), (3.299, -0.2729, 3.767), (4.762, -0.2729, 3.767), (22.31, -0.2729, 3.767), (3.238, -4.811, 3.538), (3.238, -4.811, 2.897), (3.238, -0.8519, 3.538), (3.238, -0.2921, 3.538), (3.238, -0.2921, 2.897), (3.238, -0.8519, 2.897), (3.299, -0.8519, 3.773), (3.299, -0.2921, 3.773), (3.299, -4.811, 3.773), (3.238, -0.8519, 3.773), (3.238, -0.2921, 3.773), (3.238, -4.811, 3.773), (3.269, -0.2825, 3.217)], [], [(10, 11, 1, 0), (2, 3, 9, 8), (31, 30, 37, 38), (1, 11, 14, 7), (5, 7, 14, 13), (13, 14, 9, 3), (6, 4, 12, 15), (15, 12, 2, 8), (9, 14, 15, 8), (12, 4, 17, 18), (0, 6, 15, 10), (15, 14, 11, 10), (19, 20, 18, 17, 16, 21), (16, 5, 22, 25), (3, 2, 20, 19), (3, 19, 27, 24), (4, 5, 16, 17), (2, 12, 18, 20), (22, 23, 26, 25), (23, 24, 27, 26), (5, 13, 23, 22), (19, 21, 26, 27), (13, 3, 24, 23), (21, 16, 25, 26), (30, 31, 32, 33, 29, 28), (4, 6, 33, 32), (6, 0, 29, 33), (5, 4, 32, 31), (0, 1, 28, 29), (7, 5, 35, 34), (34, 35, 38, 37), (36, 34, 37, 39), (5, 31, 38, 35), (30, 28, 39, 37), (1, 7, 34, 36), (28, 1, 36, 39), (16, 25, 38), (38, 25, 22, 35), (32, 4, 17), (16, 40, 31), (38, 25, 16), (38, 31, 40, 16), (16, 31, 38), (17, 40, 31, 32), (31, 40, 17, 32), (16, 40, 17), (40, 16, 17)])
me_plane_004.polygons.foreach_set('material_index', [0, 0, 1, 0, 0, 0, 0, 0, 0, 0, 0, 0, 1, 0, 0, 0, 0, 0, 1, 1, 1, 1, 1, 1, 1, 0, 0, 0, 0, 1, 1, 1, 0, 1, 1, 0, 0, 1, 0, 1, 1, 0, 1, 0, 1, 0, 1])
_uv = me_plane_004.uv_layers.new(name='UVMap')
_uv.uv.foreach_set('vector', [0.906, 0.942, 0.9377, 0.941, 0.9005, 0.9999, 0.892, 0.9732, 0.7746, 0.1744, 0.7493, 0.1746, 0.7492, 0.1525, 0.7744, 0.1524, 0.6672, 0.9563, 0.6651, 0.9975, 0.6651, 0.9975, 0.6672, 0.9563, 9.695e-05, 0.0003791, 0.05766, 9.695e-05, 0.05843, 0.1559, 0.0008606, 0.1562, 0.0009685, 0.1782, 0.0008606, 0.1562, 0.05843, 0.1559, 0.05853, 0.1779, 0.05853, 0.1779, 0.05843, 0.1559, 0.7492, 0.1525, 0.7493, 0.1746, 0.7912, 0.9557, 0.7233, 0.9546, 0.7779, 0.8652, 0.8055, 0.8695, 0.8055, 0.8695, 0.7779, 0.8652, 0.9126, 0.0001118, 0.9402, 0.004407, 0.8769, 0.8113, 0.8753, 0.8857, 0.8055, 0.8695, 0.8272, 0.8035, 0.7779, 0.8652, 0.7233, 0.9546, 0.7233, 0.9546, 0.7779, 0.8652, 0.892, 0.9732, 0.7912, 0.9557, 0.8055, 0.8695, 0.906, 0.942, 0.8055, 0.8695, 0.8753, 0.8857, 0.9377, 0.941, 0.906, 0.942, 0.7493, 0.1746, 0.7746, 0.1744, 0.7779, 0.8652, 0.7233, 0.9546, 0.6672, 0.9563, 0.7506, 0.8632, 0.6672, 0.9563, 0.6672, 0.9563, 0.6672, 0.9563, 0.6672, 0.9563, 0.7493, 0.1746, 0.7746, 0.1744, 0.7746, 0.1744, 0.7493, 0.1746, 0.7493, 0.1746, 0.7493, 0.1746, 0.7493, 0.1746, 0.7493, 0.1746, 0.7233, 0.9546, 0.6672, 0.9563, 0.6672, 0.9563, 0.7233, 0.9546, 0.9126, 0.0001118, 0.7779, 0.8652, 0.7779, 0.8652, 0.9126, 0.0001118, 0.0009685, 0.1782, 0.05853, 0.1779, 0.05853, 0.1779, 0.0009685, 0.1782, 0.05853, 0.1779, 0.7493, 0.1746, 0.7493, 0.1746, 0.05853, 0.1779, 0.0009685, 0.1782, 0.05853, 0.1779, 0.05853, 0.1779, 0.0009685, 0.1782, 0.7493, 0.1746, 0.7506, 0.8632, 0.7506, 0.8632, 0.7493, 0.1746, 0.05853, 0.1779, 0.7493, 0.1746, 0.7493, 0.1746, 0.05853, 0.1779, 0.7506, 0.8632, 0.6672, 0.9563, 0.6672, 0.9563, 0.7506, 0.8632, 0.6651, 0.9975, 0.6672, 0.9563, 0.7233, 0.9546, 0.7912, 0.9557, 0.892, 0.9732, 0.9005, 0.9999, 0.7233, 0.9546, 0.7912, 0.9557, 0.7912, 0.9557, 0.7233, 0.9546, 0.7912, 0.9557, 0.892, 0.9732, 0.892, 0.9732, 0.7912, 0.9557, 0.6672, 0.9563, 0.7233, 0.9546, 0.7233, 0.9546, 0.6672, 0.9563, 0.892, 0.9732, 0.9005, 0.9999, 0.9005, 0.9999, 0.892, 0.9732, 0.0008606, 0.1562, 0.0009685, 0.1782, 0.0009685, 0.1782, 0.0008606, 0.1562, 0.0008606, 0.1562, 0.0009685, 0.1782, 0.0009685, 0.1782, 0.0008606, 0.1562, 9.695e-05, 0.0003791, 0.0008606, 0.1562, 0.0008606, 0.1562, 9.695e-05, 0.0003791, 0.6672, 0.9563, 0.6672, 0.9563, 0.6672, 0.9563, 0.6672, 0.9563, 0.6651, 0.9975, 0.9005, 0.9999, 0.9005, 0.9999, 0.6651, 0.9975, 9.695e-05, 0.0003791, 0.0008606, 0.1562, 0.0008606, 0.1562, 9.695e-05, 0.0003791, 0.9005, 0.9999, 0.9005, 0.9999, 0.9005, 0.9999, 0.9005, 0.9999, 0.0, 0.0, 0.0, 0.0, 0.0, 0.0, 0.0, 0.0, 0.0, 0.0, 0.0, 0.0, 0.0, 0.0, 0.0, 0.0, 0.0, 0.0, 0.0, 0.0, 0.6672, 0.9563, 0.6953, 0.9555, 0.6672, 0.9563, 0.0, 0.0, 0.0, 0.0, 0.0, 0.0, 0.0, 0.0, 0.0, 0.0, 0.0, 0.0, 0.0, 0.0, 0.0, 0.0, 0.0, 0.0, 0.0, 0.0, 0.0, 0.0, 0.0, 0.0, 0.0, 0.0, 0.0, 0.0, 0.6672, 0.9563, 0.6953, 0.9555, 0.7233, 0.9546, 0.0, 0.0, 0.0, 0.0, 0.0, 0.0, 0.0, 0.0, 0.6953, 0.9555, 0.6672, 0.9563, 0.7233, 0.9546])
me_plane_004.materials.append(mat_cascalho_002)
me_plane_004.materials.append(mat_canto)
me_plane_004.use_remesh_preserve_volume = False
me_plane_004.use_remesh_preserve_attributes = False
me_plane_004.use_mirror_vertex_groups = False
me_plane_004.update()
me_plane_003 = bpy.data.meshes.new('Plane.003')
me_plane_003.from_pydata([(3.299, -6.529, -3.52), (3.299, -6.529, -2.878), (22.31, -0.2921, -3.52), (22.31, -0.2921, -2.878), (3.299, -0.2921, -3.52), (3.299, -0.2921, -2.878), (3.299, -0.8519, -3.52), (3.299, -0.8519, -2.878), (22.31, -0.8519, -3.52), (22.31, -0.8519, -2.878), (4.762, -6.529, -3.52), (4.762, -6.529, -2.878), (4.762, -0.2921, -3.52), (4.762, -0.2921, -2.878), (4.762, -0.8519, -2.878), (4.762, -0.8519, -3.52), (3.235, -6.529, -2.878), (3.235, -6.529, -3.52), (3.235, -0.8519, -2.878), (3.235, -0.2921, -2.878), (3.235, -0.2921, -3.52), (3.235, -0.8519, -3.52), (3.299, -0.2721, -2.878), (3.299, -0.2721, -3.52), (4.762, -0.2721, -3.52), (22.31, -0.2721, -2.878), (22.31, -0.2721, -3.52), (4.762, -0.2721, -2.878), (4.762, -0.2921, -3.761), (3.299, -0.2921, -3.761), (3.299, -0.8519, -3.761), (22.31, -0.2921, -3.761), (3.299, -6.529, -3.761), (3.235, -0.2921, -3.761), (3.235, -0.8519, -3.761), (3.235, -6.529, -3.761), (4.762, -0.2721, -3.761), (3.299, -0.2721, -3.761), (22.31, -0.2721, -3.761), (3.299, -0.2721, -3.199)], [], [(10, 11, 1, 0), (2, 3, 9, 8), (26, 2, 31, 38), (1, 11, 14, 7), (5, 7, 14, 13), (13, 14, 9, 3), (6, 4, 12, 15), (15, 12, 2, 8), (9, 14, 15, 8), (3, 2, 26, 25), (0, 6, 15, 10), (15, 14, 11, 10), (18, 19, 20, 21, 17, 16), (21, 20, 33, 34), (5, 4, 20, 19), (0, 1, 16, 17), (1, 7, 18, 16), (7, 5, 19, 18), (25, 26, 24, 23, 39, 22, 27), (13, 3, 25, 27), (4, 5, 22, 39, 23), (2, 12, 28, 31), (23, 24, 36, 37), (5, 13, 27, 22), (23, 39, 20), (6, 0, 32, 30), (22, 19, 5), (29, 30, 34, 33), (30, 32, 35, 34), (31, 28, 36, 38), (28, 29, 37, 36), (37, 33, 29), (23, 20, 37), (0, 17, 35, 32), (24, 26, 38, 36), (4, 6, 30, 29), (17, 21, 34, 35), (12, 4, 29, 28), (37, 20, 33), (20, 22, 19), (20, 39, 22)])
me_plane_003.polygons.foreach_set('material_index', [0, 0, 0, 0, 0, 0, 0, 0, 0, 0, 0, 0, 1, 1, 1, 0, 1, 1, 1, 0, 1, 1, 1, 0, 1, 1, 1, 1, 1, 1, 1, 1, 1, 0, 1, 1, 1, 1, 1, 1, 1])
_uv = me_plane_003.uv_layers.new(name='UVMap')
_uv.uv.foreach_set('vector', [0.02909, 0.006798, 0.0242, 0.01828, 0.009609, 0.01941, 0.006622, 0.00707, 0.2409, 0.111, 0.2278, 0.103, 0.2274, 0.09666, 0.2448, 0.08994, 0.2409, 0.111, 0.2409, 0.111, 0.2409, 0.111, 0.2409, 0.111, 0.009609, 0.01941, 0.0242, 0.01828, 0.02414, 0.08344, 0.001057, 0.0822, 0.0005874, 0.09104, 0.001057, 0.0822, 0.02414, 0.08344, 0.02365, 0.09225, 0.02365, 0.09225, 0.02414, 0.08344, 0.2274, 0.09666, 0.2278, 0.103, 0.96, 0.2239, 0.956, 0.2449, 0.901, 0.2346, 0.9049, 0.2136, 0.9049, 0.2136, 0.901, 0.2346, 0.2409, 0.111, 0.2448, 0.08994, 0.2274, 0.09666, 0.02414, 0.08344, 0.02467, 0.07539, 0.2448, 0.08994, 0.2278, 0.103, 0.2409, 0.111, 0.2409, 0.111, 0.2278, 0.103, 0.9999, 0.01036, 0.96, 0.2239, 0.9049, 0.2136, 0.9449, 5.411e-05, 0.0319, 0.08342, 0.02414, 0.08344, 0.0242, 0.01828, 0.02909, 0.006798, 0.1315, 0.245, 0.1444, 0.245, 0.1444, 0.2599, 0.1315, 0.2599, 5.416e-05, 0.2599, 5.411e-05, 0.245, 0.1315, 0.2599, 0.1444, 0.2599, 0.1444, 0.2599, 0.1315, 0.2599, 0.0005874, 0.09104, 5.411e-05, 0.1012, 5.411e-05, 0.1012, 0.0005874, 0.09104, 0.006622, 0.00707, 0.009609, 0.01941, 0.009609, 0.01941, 0.006622, 0.00707, 0.009609, 0.01941, 0.001057, 0.0822, 0.001057, 0.0822, 0.009609, 0.01941, 0.001057, 0.0822, 0.0005874, 0.09104, 0.0005874, 0.09104, 0.001057, 0.0822, 0.2278, 0.103, 0.2409, 0.111, 0.02314, 0.1024, 5.411e-05, 0.1012, 0.0003208, 0.0961, 0.0005874, 0.09104, 0.02365, 0.09225, 0.02365, 0.09225, 0.2278, 0.103, 0.2278, 0.103, 0.02365, 0.09225, 5.411e-05, 0.1012, 0.0005874, 0.09104, 0.0005874, 0.09104, 0.0003208, 0.0961, 5.411e-05, 0.1012, 0.2409, 0.111, 0.901, 0.2346, 0.901, 0.2346, 0.2409, 0.111, 5.411e-05, 0.1012, 0.02314, 0.1024, 0.02314, 0.1024, 5.411e-05, 0.1012, 0.0005874, 0.09104, 0.02365, 0.09225, 0.02365, 0.09225, 0.0005874, 0.09104, 5.411e-05, 0.1012, 0.0003208, 0.0961, 0.1444, 0.2599, 0.96, 0.2239, 0.9999, 0.01036, 0.9999, 0.01036, 0.96, 0.2239, 0.0, 0.0, 0.0, 0.0, 0.0, 0.0, 0.956, 0.2449, 0.96, 0.2239, 0.96, 0.2239, 0.956, 0.2449, 0.96, 0.2239, 0.9999, 0.01036, 0.9999, 0.01036, 0.96, 0.2239, 0.2409, 0.111, 0.901, 0.2346, 0.901, 0.2346, 0.2409, 0.111, 0.901, 0.2346, 0.956, 0.2449, 0.956, 0.2449, 0.901, 0.2346, 0.0, 0.0, 0.0, 0.0, 0.0, 0.0, 5.411e-05, 0.1012, 0.1444, 0.2599, 5.411e-05, 0.1012, 0.006622, 0.00707, 0.006622, 0.00707, 0.006622, 0.00707, 0.006622, 0.00707, 0.02314, 0.1024, 0.2409, 0.111, 0.2409, 0.111, 0.02314, 0.1024, 0.956, 0.2449, 0.96, 0.2239, 0.96, 0.2239, 0.956, 0.2449, 5.416e-05, 0.2599, 0.1315, 0.2599, 0.1315, 0.2599, 5.416e-05, 0.2599, 0.901, 0.2346, 0.956, 0.2449, 0.956, 0.2449, 0.901, 0.2346, 5.411e-05, 0.1012, 0.1444, 0.2599, 0.1444, 0.2599, 0.1444, 0.2599, 0.0005874, 0.09104, 0.1444, 0.245, 0.1444, 0.2599, 0.0003208, 0.0961, 0.0005874, 0.09104])
me_plane_003.materials.append(mat_cascalho_002)
me_plane_003.materials.append(mat_canto)
me_plane_003.use_remesh_preserve_volume = False
me_plane_003.use_remesh_preserve_attributes = False
me_plane_003.use_mirror_vertex_groups = False
me_plane_003.update()
me_torus = bpy.data.meshes.new('Torus')
me_torus.from_pydata([(3.012, 4.99, 0.8522), (3.012, 4.527, 0.0), (1.493, 4.594, 0.8522), (1.629, 4.166, 0.0), (0.206, 3.465, 0.8522), (0.4556, 3.138, 0.0), (-0.6543, 1.776, 0.8522), (-0.3282, 1.599, 0.0), (-0.9564, -0.2169, 0.8522), (-0.6034, -0.2169, 0.0), (-0.6543, -2.21, 0.8522), (-0.3282, -2.032, 0.0), (0.206, -3.899, 0.8522), (0.4556, -3.572, 0.0), (1.493, -5.028, 0.8522), (1.629, -4.6, 0.0), (3.012, -5.424, 7.599), (3.012, -5.424, 0.8522), (3.012, -4.961, 0.0), (3.012, 4.99, 7.599), (3.012, 4.99, 3.854), (0.206, -3.899, 3.854), (-0.6543, 1.776, 3.854), (1.958, 4.594, 3.854), (0.206, 3.465, 3.854), (1.958, -5.028, 3.854), (3.012, -5.424, 3.854), (-0.9564, -0.2169, 3.854), (-0.6543, -2.21, 3.854), (1.983, -5.028, 7.068), (2.025, -4.402, 7.599), (2.519, -5.226, 7.599), (2.013, -4.845, 7.444), (0.6124, -3.525, 7.599), (0.206, -3.899, 7.067), (0.325, -3.79, 7.443), (-0.6543, -2.21, 7.067), (-0.1415, -2.045, 7.599), (-0.5041, -2.161, 7.443), (-0.4186, -0.2169, 7.599), (-0.9564, -0.2169, 7.067), (-0.7989, -0.2169, 7.443), (-0.1415, 1.611, 7.599), (-0.6543, 1.776, 7.067), (-0.5041, 1.728, 7.443), (0.6124, 3.092, 7.599), (0.206, 3.465, 7.067), (0.325, 3.356, 7.443), (2.025, 3.968, 7.599), (1.983, 4.594, 7.068), (2.519, 4.792, 7.599), (2.013, 4.411, 7.444), (0.6124, -0.2169, 7.599), (-0.1415, -0.2169, 7.599), (2.025, -0.2169, 7.599)], [], [(0, 2, 3, 1), (2, 4, 5, 3), (4, 6, 7, 5), (6, 8, 9, 7), (8, 10, 11, 9), (10, 12, 13, 11), (12, 14, 15, 13), (24, 23, 49, 46), (48, 54, 45), (28, 27, 40, 36), (14, 17, 18, 15), (22, 24, 46, 43), (23, 20, 19, 50, 49), (21, 28, 36, 34), (27, 22, 43, 40), (26, 25, 29, 31, 16), (10, 8, 27, 28), (17, 14, 25, 26), (4, 2, 23, 24), (8, 6, 22, 27), (12, 10, 28, 21), (14, 12, 21, 25), (2, 0, 20, 23), (6, 4, 24, 22), (29, 32, 31), (32, 30, 31), (48, 51, 50), (51, 49, 50), (48, 45, 47, 51), (51, 47, 46, 49), (37, 33, 35, 38), (38, 35, 34, 36), (33, 30, 32, 35), (35, 32, 29, 34), (42, 39, 41, 44), (44, 41, 40, 43), (45, 42, 44, 47), (47, 44, 43, 46), (39, 37, 38, 41), (41, 38, 36, 40), (25, 21, 34, 29), (42, 53, 39), (45, 52, 53, 42), (39, 53, 37), (52, 54, 33), (53, 52, 33, 37), (45, 54, 52), (33, 54, 30)])
me_torus.polygons.foreach_set('use_smooth', [True] * 48)
_uv = me_torus.uv_layers.new(name='UVMap')
_uv.uv.foreach_set('vector', [0.9996, 0.1219, 0.8803, 0.1042, 0.8842, 0.03026, 0.9999, 0.04186, 0.8803, 0.1042, 0.7601, 0.0834, 0.7616, 0.01269, 0.8842, 0.03026, 0.7601, 0.0834, 0.6289, 0.06801, 0.6279, 7.764e-05, 0.7616, 0.01269, 0.6289, 0.06801, 0.4914, 0.06476, 0.4892, 7.75e-05, 0.6279, 7.764e-05, 0.4914, 0.06476, 0.3562, 0.07643, 0.353, 0.01023, 0.4892, 7.75e-05, 0.3562, 0.07643, 0.2308, 0.0983, 0.2255, 0.03061, 0.353, 0.01023, 0.2308, 0.0983, 0.117, 0.124, 0.1096, 0.05378, 0.2255, 0.03061, 0.7544, 0.5698, 0.8805, 0.6218, 0.8957, 0.8654, 0.7533, 0.7644, 0.8275, 0.9118, 0.5194, 0.9019, 0.7223, 0.8165, 0.3822, 0.5356, 0.5099, 0.5255, 0.5066, 0.699, 0.3825, 0.7079, 0.117, 0.124, 0.05426, 0.1367, 0.05001, 0.06054, 0.1096, 0.05378, 0.6373, 0.5384, 0.7544, 0.5698, 0.7533, 0.7644, 0.6322, 0.7184, 0.8805, 0.6218, 0.9584, 0.6496, 0.9666, 0.9632, 0.919, 0.937, 0.8957, 0.8654, 0.266, 0.5676, 0.3822, 0.5356, 0.3825, 0.7079, 0.266, 0.7471, 0.5099, 0.5255, 0.6373, 0.5384, 0.6322, 0.7184, 0.5066, 0.699, 0.08345, 0.6603, 0.1529, 0.6284, 0.1433, 0.854, 0.1266, 0.9234, 0.08314, 0.9518, 0.3562, 0.07643, 0.4914, 0.06476, 0.5099, 0.5255, 0.3822, 0.5356, 0.05426, 0.1367, 0.117, 0.124, 0.1529, 0.6284, 0.08345, 0.6603, 0.7601, 0.0834, 0.8803, 0.1042, 0.8805, 0.6218, 0.7544, 0.5698, 0.4914, 0.06476, 0.6289, 0.06801, 0.6373, 0.5384, 0.5099, 0.5255, 0.2308, 0.0983, 0.3562, 0.07643, 0.3822, 0.5356, 0.266, 0.5676, 0.117, 0.124, 0.2308, 0.0983, 0.266, 0.5676, 0.1529, 0.6284, 0.8803, 0.1042, 0.9996, 0.1219, 0.9584, 0.6496, 0.8805, 0.6218, 0.6289, 0.06801, 0.7601, 0.0834, 0.7544, 0.5698, 0.6373, 0.5384, 0.1433, 0.854, 0.1701, 0.8794, 0.1266, 0.9234, 0.1701, 0.8794, 0.2113, 0.892, 0.1266, 0.9234, 0.8275, 0.9118, 0.8696, 0.8947, 0.919, 0.937, 0.8696, 0.8947, 0.8957, 0.8654, 0.919, 0.937, 0.8275, 0.9118, 0.7223, 0.8165, 0.7384, 0.7904, 0.8696, 0.8947, 0.8696, 0.8947, 0.7384, 0.7904, 0.7533, 0.7644, 0.8957, 0.8654, 0.3933, 0.7578, 0.2961, 0.7936, 0.2807, 0.7707, 0.388, 0.7332, 0.388, 0.7332, 0.2807, 0.7707, 0.266, 0.7471, 0.3825, 0.7079, 0.2961, 0.7936, 0.2113, 0.892, 0.1701, 0.8794, 0.2807, 0.7707, 0.2807, 0.7707, 0.1701, 0.8794, 0.1433, 0.854, 0.266, 0.7471, 0.6172, 0.7699, 0.5042, 0.7495, 0.5055, 0.7247, 0.6248, 0.7444, 0.6248, 0.7444, 0.5055, 0.7247, 0.5066, 0.699, 0.6322, 0.7184, 0.7223, 0.8165, 0.6172, 0.7699, 0.6248, 0.7444, 0.7384, 0.7904, 0.7384, 0.7904, 0.6248, 0.7444, 0.6322, 0.7184, 0.7533, 0.7644, 0.5042, 0.7495, 0.3933, 0.7578, 0.388, 0.7332, 0.5055, 0.7247, 0.5055, 0.7247, 0.388, 0.7332, 0.3825, 0.7079, 0.5066, 0.699, 0.1529, 0.6284, 0.266, 0.5676, 0.266, 0.7471, 0.1433, 0.854, 0.6172, 0.7699, 0.5053, 0.7638, 0.5042, 0.7495, 0.7223, 0.8165, 0.5092, 0.8051, 0.5053, 0.7638, 0.6172, 0.7699, 0.5042, 0.7495, 0.5053, 0.7638, 0.3933, 0.7578, 0.5092, 0.8051, 0.5194, 0.9019, 0.2961, 0.7936, 0.5053, 0.7638, 0.5092, 0.8051, 0.2961, 0.7936, 0.3933, 0.7578, 0.7223, 0.8165, 0.5194, 0.9019, 0.5092, 0.8051, 0.2961, 0.7936, 0.5194, 0.9019, 0.2113, 0.892])
me_torus.materials.append(mat_metal)
me_torus.use_remesh_preserve_volume = False
me_torus.use_remesh_preserve_attributes = False
me_torus.use_mirror_vertex_groups = False
me_torus.update()
me_cube = bpy.data.meshes.new('Cube')
me_cube.from_pydata([(-1.0, -1.0, -1.0), (-1.0, -1.0, -0.4696), (-1.0, 0.6436, -1.0), (-1.0, 0.6436, -0.4696), (1.0, -1.0, -1.0), (1.0, -1.0, -0.4696), (1.0, 0.6436, -1.0), (1.0, 0.6436, -0.4696), (-1.0, 0.06525, -1.0), (-1.0, -0.07212, -1.0), (-1.0, -0.07212, -0.4696), (-1.0, 0.06525, -0.4696), (1.0, -0.07212, -1.0), (1.0, 0.06525, -1.0), (1.0, 0.06525, -0.4696), (1.0, -0.07212, -0.4696), (-1.0, -1.0, -0.8476), (-1.0, 0.6436, -0.8476), (1.0, 0.6436, -0.8476), (1.0, -1.0, -0.8476), (1.0, 0.06525, -0.8476), (1.0, -0.07212, -0.8476), (-1.0, -0.07212, -0.8476), (-1.0, 0.06525, -0.8476)], [], [(23, 11, 3, 17), (17, 3, 7, 18), (21, 15, 5, 19), (19, 5, 1, 16), (9, 12, 4, 0), (15, 10, 1, 5), (7, 3, 11, 14), (14, 11, 10, 15), (2, 6, 13, 8), (8, 13, 12, 9), (18, 7, 14, 20), (20, 14, 15, 21), (16, 1, 10, 22), (22, 10, 11, 23), (9, 22, 23, 8), (0, 16, 22, 9), (13, 20, 21, 12), (6, 18, 20, 13), (4, 19, 16, 0), (12, 21, 19, 4), (2, 17, 18, 6), (8, 23, 17, 2)])
me_cube.polygons.foreach_set('material_index', [1, 1, 1, 1, 1, 1, 1, 1, 1, 1, 1, 1, 1, 1, 1, 1, 0, 1, 1, 1, 1, 1])
_uv = me_cube.uv_layers.new(name='UVMap')
_uv.uv.foreach_set('vector', [0.5222, 0.1803, 0.4589, 0.2041, 0.4163, 0.1408, 0.4683, 0.05238, 0.4683, 0.05238, 0.4163, 0.1408, 0.05989, 0.3073, 0.01225, 0.2013, 0.1871, 0.6711, 0.1871, 0.7473, 9.884e-05, 0.7473, 9.881e-05, 0.6711, 0.512, 0.6402, 0.4213, 0.6345, 0.4972, 0.3073, 0.5256, 0.3099, 0.5473, 0.2052, 0.8645, 0.5248, 0.5496, 0.6402, 0.5422, 0.3105, 0.1838, 0.4794, 0.4699, 0.224, 0.4972, 0.3073, 0.4213, 0.6345, 0.05989, 0.3073, 0.4163, 0.1408, 0.4589, 0.2041, 0.1643, 0.4575, 0.1643, 0.4575, 0.4589, 0.2041, 0.4699, 0.224, 0.1838, 0.4794, 0.5034, 9.881e-05, 0.9999, 0.3698, 0.8884, 0.5006, 0.5559, 0.1761, 0.5559, 0.1761, 0.8884, 0.5006, 0.8645, 0.5248, 0.5473, 0.2052, 0.3313, 0.6711, 0.3313, 0.7473, 0.2147, 0.7473, 0.2147, 0.6711, 0.2147, 0.6711, 0.2147, 0.7473, 0.1871, 0.7473, 0.1871, 0.6711, 0.5256, 0.3099, 0.4972, 0.3073, 0.4699, 0.224, 0.5264, 0.2044, 0.5264, 0.2044, 0.4699, 0.224, 0.4589, 0.2041, 0.5222, 0.1803, 0.5473, 0.2052, 0.5264, 0.2044, 0.5222, 0.1803, 0.5559, 0.1761, 0.5422, 0.3105, 0.5256, 0.3099, 0.5264, 0.2044, 0.5473, 0.2052, 0.2147, 0.6404, 0.2147, 0.6711, 0.1871, 0.6711, 0.1871, 0.6404, 0.3313, 0.6404, 0.3313, 0.6711, 0.2147, 0.6711, 0.2147, 0.6404, 0.5496, 0.6402, 0.512, 0.6402, 0.5256, 0.3099, 0.5422, 0.3105, 0.1871, 0.6404, 0.1871, 0.6711, 9.881e-05, 0.6711, 9.881e-05, 0.6404, 0.5034, 9.881e-05, 0.4683, 0.05238, 0.01225, 0.2013, 9.881e-05, 0.1648, 0.5559, 0.1761, 0.5222, 0.1803, 0.4683, 0.05238, 0.5034, 9.881e-05])
me_cube.materials.append(mat_ilusaotext)
me_cube.materials.append(mat_parede)
me_cube.use_remesh_preserve_volume = False
me_cube.use_remesh_preserve_attributes = False
me_cube.use_mirror_vertex_groups = False
me_cube.update()
me_plane = bpy.data.meshes.new('Plane')
me_plane.from_pydata([(0.0, 6.855, 0.0), (-2.674, 16.6, 3.633), (1.0, 6.855, 0.0), (-2.674, 16.6, 3.445), (3.299, -4.734, 3.462), (1.0, -4.734, 0.0), (-4.73e-07, -4.734, 0.0), (1.638, -4.734, 3.497), (2.008, -4.734, 3.497), (2.008, -4.734, 3.633), (2.032, -4.734, 3.633), (-1.0, -4.734, 0.0), (-1.638, -4.734, 3.497), (-1.986, -4.734, 3.497), (-1.986, -4.734, 3.633), (1.638, 6.855, 3.497), (2.008, 6.855, 3.497), (2.008, 6.855, 3.633), (2.032, 6.855, 3.633), (-1.0, 6.855, 0.0), (-1.638, 6.855, 3.497), (-1.986, 6.855, 3.497), (-1.986, 6.855, 3.633), (-2.021, 6.855, 3.426), (-2.021, 6.855, 3.426), (3.299, 6.855, 3.462), (2.032, 6.855, 3.462), (2.032, -4.734, 3.462), (-2.021, -0.1243, 3.426), (-2.021, 0.3885, 3.426), (-2.021, -0.1243, 3.426), (-2.021, 0.3885, 3.426), (3.299, -0.1243, 3.462), (3.299, 0.3885, 3.462), (2.032, -0.1243, 3.462), (2.032, 0.3885, 3.462), (3.299, -0.09459, 3.527), (3.299, -0.1243, 3.497), (3.299, -0.1156, 3.518), (3.299, 0.3885, 3.497), (3.299, 0.3588, 3.527), (3.299, 0.3798, 3.518), (2.032, -0.1243, 3.497), (2.032, -0.09459, 3.527), (2.032, -0.1156, 3.518), (2.032, 0.3588, 3.527), (2.032, 0.3885, 3.497), (2.032, 0.3798, 3.518), (22.37, -0.1243, 3.462), (22.37, 0.3885, 3.462), (22.37, -0.09459, 3.527), (22.37, -0.1243, 3.497), (22.37, -0.1156, 3.518), (22.37, 0.3885, 3.497), (22.37, 0.3588, 3.527), (22.37, 0.3798, 3.518), (3.299, -0.2919, 3.462), (3.299, 0.5963, 3.462), (22.37, -0.2919, 3.462), (22.37, 0.5963, 3.462), (-3.24, 6.89, 3.462), (-3.24, -4.691, 3.462), (-1.974, -4.691, 3.462), (-1.974, 6.89, 3.462), (-3.24, 0.3922, 3.462), (-3.24, -0.1206, 3.462), (-1.974, 0.3922, 3.462), (-1.974, -0.1206, 3.462), (-3.24, 0.3625, 3.527), (-3.24, 0.3922, 3.497), (-3.24, 0.3835, 3.518), (-3.24, -0.1206, 3.497), (-3.24, -0.09092, 3.527), (-3.24, -0.1119, 3.518), (-1.974, 0.3922, 3.497), (-1.974, 0.3625, 3.527), (-1.974, 0.3835, 3.518), (-1.974, -0.09092, 3.527), (-1.974, -0.1206, 3.497), (-1.974, -0.1119, 3.518), (-22.31, 0.3922, 3.462), (-22.31, -0.1206, 3.462), (-22.31, 0.3625, 3.527), (-22.31, 0.3922, 3.497), (-22.31, 0.3835, 3.518), (-22.31, -0.1206, 3.497), (-22.31, -0.09092, 3.527), (-22.31, -0.1119, 3.518), (-3.24, 0.5425, 3.462), (-3.24, -0.2705, 3.462), (-22.31, 0.5425, 3.462), (-22.31, -0.2705, 3.462)], [(1, 3)], [(66, 63, 60, 64), (6, 0, 19, 11), (18, 10, 27, 34, 35, 26), (2, 5, 7, 15), (15, 7, 8, 16), (16, 8, 9, 17), (17, 9, 10, 18), (26, 35, 33, 25), (35, 34, 42, 44, 43, 45, 47, 46), (20, 12, 11, 19), (21, 13, 12, 20), (22, 14, 13, 21), (23, 24, 31, 29), (29, 31, 30, 28), (34, 32, 37, 42), (33, 35, 46, 39), (37, 32, 48, 51), (45, 40, 41, 47), (47, 41, 39, 46), (42, 37, 38, 44), (44, 38, 36, 43), (45, 43, 36, 40), (40, 36, 50, 54), (41, 40, 54, 55), (38, 37, 51, 52), (33, 39, 53, 49), (39, 41, 55, 53), (36, 38, 52, 50), (33, 49, 59, 57), (48, 32, 56, 58), (5, 2, 0, 6), (62, 67, 65, 61), (67, 66, 74, 76, 75, 77, 79, 78), (66, 64, 69, 74), (65, 67, 78, 71), (69, 64, 80, 83), (77, 72, 73, 79), (79, 73, 71, 78), (74, 69, 70, 76), (76, 70, 68, 75), (77, 75, 68, 72), (72, 68, 82, 86), (73, 72, 86, 87), (70, 69, 83, 84), (65, 71, 85, 81), (71, 73, 87, 85), (68, 70, 84, 82), (65, 81, 91, 89), (80, 64, 88, 90), (34, 27, 4, 32)])
me_plane.polygons.foreach_set('material_index', [1, 0, 1, 0, 2, 2, 2, 1, 3, 0, 2, 2, 1, 1, 1, 1, 1, 3, 3, 3, 3, 3, 3, 3, 3, 1, 3, 3, 1, 1, 0, 1, 3, 1, 1, 1, 3, 3, 3, 3, 3, 3, 3, 3, 1, 3, 3, 1, 1, 1])
_uv = me_plane.uv_layers.new(name='UVMap')
_uv.uv.foreach_set('vector', [0.523, 0.9823, 0.0001323, 0.9309, 0.01014, 0.8232, 0.5416, 0.8484, 0.3194, 0.001166, 0.3194, 0.7259, 0.2568, 0.7259, 0.2568, 0.001166, 0.6526, 0.7258, 0.6526, 0.001033, 0.6613, 0.001003, 0.6633, 0.2885, 0.6647, 0.3421, 0.6612, 0.7258, 0.3819, 0.7259, 0.3819, 0.001166, 0.6042, 0.001167, 0.6042, 0.7259, 0.6042, 0.7259, 0.6042, 0.001167, 0.6273, 0.001167, 0.6273, 0.7259, 0.6273, 0.7259, 0.6273, 0.001167, 0.64, 0.00113, 0.64, 0.7259, 0.64, 0.7259, 0.64, 0.00113, 0.6526, 0.001033, 0.6526, 0.7258, 0.6612, 0.7258, 0.6647, 0.3421, 0.7471, 0.3328, 0.7299, 0.728, 0.6647, 0.3421, 0.6633, 0.2885, 0.6695, 0.2936, 0.6712, 0.3018, 0.6734, 0.3087, 0.6701, 0.3171, 0.6705, 0.3253, 0.6713, 0.3349, 0.0345, 0.7259, 0.03451, 0.001165, 0.2568, 0.001166, 0.2568, 0.7259, 0.01278, 0.7259, 0.01278, 0.001165, 0.03451, 0.001165, 0.0345, 0.7259, 0.0001323, 0.7259, 0.0001326, 0.001202, 0.01278, 0.001165, 0.01278, 0.7259, 0.24, 0.9761, 0.24, 0.9861, 0.1265, 0.9811, 0.1265, 0.9712, 0.1265, 0.9712, 0.1265, 0.9811, 0.01305, 0.9811, 0.01307, 0.9712, 0.6633, 0.2885, 0.7448, 0.2888, 0.745, 0.295, 0.6695, 0.2936, 0.7471, 0.3328, 0.6647, 0.3421, 0.6713, 0.3349, 0.7468, 0.3277, 0.745, 0.295, 0.7448, 0.2888, 0.85, 0.2755, 0.8502, 0.2803, 0.6701, 0.3171, 0.7462, 0.3182, 0.7465, 0.323, 0.6705, 0.3253, 0.6705, 0.3253, 0.7465, 0.323, 0.7468, 0.3277, 0.6713, 0.3349, 0.6695, 0.2936, 0.745, 0.295, 0.7451, 0.3001, 0.6712, 0.3018, 0.6712, 0.3018, 0.7451, 0.3001, 0.7452, 0.305, 0.6734, 0.3087, 0.6701, 0.3171, 0.6734, 0.3087, 0.7452, 0.305, 0.7462, 0.3182, 0.7462, 0.3182, 0.7452, 0.305, 0.8507, 0.2897, 0.855, 0.3026, 0.7465, 0.323, 0.7462, 0.3182, 0.855, 0.3026, 0.8552, 0.3075, 0.7451, 0.3001, 0.745, 0.295, 0.8502, 0.2803, 0.8504, 0.285, 0.7471, 0.3328, 0.7468, 0.3277, 0.8554, 0.3124, 0.8556, 0.3173, 0.7468, 0.3277, 0.7465, 0.323, 0.8552, 0.3075, 0.8554, 0.3124, 0.7452, 0.305, 0.7451, 0.3001, 0.8504, 0.285, 0.8507, 0.2897, 0.7471, 0.3328, 0.8556, 0.3173, 0.8559, 0.3222, 0.7473, 0.3379, 0.85, 0.2755, 0.7448, 0.2888, 0.7446, 0.2834, 0.8497, 0.2708, 0.3819, 0.001166, 0.3819, 0.7259, 0.3194, 0.7259, 0.3194, 0.001166, 0.9999, 0.9599, 0.6193, 0.9882, 0.6047, 0.8483, 0.992, 0.8462, 0.6193, 0.9882, 0.523, 0.9823, 0.5306, 0.9803, 0.5356, 0.9793, 0.54, 0.979, 0.5994, 0.9826, 0.6045, 0.9823, 0.61, 0.9835, 0.523, 0.9823, 0.5416, 0.8484, 0.551, 0.8485, 0.5306, 0.9803, 0.6047, 0.8483, 0.6193, 0.9882, 0.61, 0.9835, 0.5953, 0.8484, 0.551, 0.8485, 0.5416, 0.8484, 0.5391, 0.7546, 0.5477, 0.7546, 0.5994, 0.9826, 0.5797, 0.8485, 0.5877, 0.8485, 0.6045, 0.9823, 0.6045, 0.9823, 0.5877, 0.8485, 0.5953, 0.8484, 0.61, 0.9835, 0.5306, 0.9803, 0.551, 0.8485, 0.5588, 0.8485, 0.5356, 0.9793, 0.5356, 0.9793, 0.5588, 0.8485, 0.5663, 0.8486, 0.54, 0.979, 0.5994, 0.9826, 0.54, 0.979, 0.5663, 0.8486, 0.5797, 0.8485, 0.5797, 0.8485, 0.5663, 0.8486, 0.5648, 0.7546, 0.5765, 0.7546, 0.5877, 0.8485, 0.5797, 0.8485, 0.5765, 0.7546, 0.5851, 0.7546, 0.5588, 0.8485, 0.551, 0.8485, 0.5477, 0.7546, 0.5563, 0.7546, 0.6047, 0.8483, 0.5953, 0.8484, 0.5936, 0.7546, 0.6022, 0.7546, 0.5953, 0.8484, 0.5877, 0.8485, 0.5851, 0.7546, 0.5936, 0.7546, 0.5663, 0.8486, 0.5588, 0.8485, 0.5563, 0.7546, 0.5648, 0.7546, 0.6047, 0.8483, 0.6022, 0.7546, 0.6107, 0.7546, 0.6133, 0.8483, 0.5391, 0.7546, 0.5416, 0.8484, 0.533, 0.8484, 0.5305, 0.7546, 0.6633, 0.2885, 0.6613, 0.001003, 0.7416, 0.0001323, 0.7448, 0.2888])
me_plane.materials.append(mat_basefundo)
me_plane.materials.append(mat_calcada)
me_plane.materials.append(mat_pontestartpatch)
me_plane.materials.append(mat_cascalho_001)
me_plane.use_remesh_preserve_volume = False
me_plane.use_remesh_preserve_attributes = False
me_plane.use_mirror_vertex_groups = False
me_plane.update()

# ---- curves / text
cu_beziercurve = bpy.data.curves.new('BezierCurve', 'CURVE')
cu_beziercurve.dimensions = '3D'
_sp = cu_beziercurve.splines.new('BEZIER'); _sp.bezier_points.add(8)
_sp.bezier_points.foreach_set('co', [-3.262, 0.0, 0.0, 2.106, 0.003172, -5.475e-08, 14.94, 0.00466, -8.045e-08, 32.77, 0.004854, -8.38e-08, 53.12, 0.004142, -7.151e-08, 73.52, 0.002913, -5.028e-08, 91.5, 0.001553, -2.682e-08, 104.6, 0.0004531, -7.821e-09, 110.3, 0.0, 0.0])
_sp.bezier_points.foreach_set('handle_left', [-5.569, -0.01178, 2.034e-07, -1.065, 0.002416, -4.171e-08, 9.692, 0.004401, -7.598e-08, 26.27, 0.004962, -8.566e-08, 46.19, 0.004488, -7.747e-08, 66.99, 0.003366, -5.81e-08, 86.19, 0.001985, -3.426e-08, 101.3, 0.0007336, -1.266e-08, 109.9, 0.0, 0.0])
_sp.bezier_points.foreach_set('handle_right', [-2.992, 0.001381, -2.384e-08, 5.277, 0.003927, -6.778e-08, 20.19, 0.004919, -8.492e-08, 39.27, 0.004747, -8.194e-08, 60.05, 0.003797, -6.555e-08, 80.06, 0.00246, -4.246e-08, 96.82, 0.001122, -1.937e-08, 107.9, 0.0001726, -2.98e-09, 113.6, 0.0, 0.0])
for _p, _l, _r in zip(_sp.bezier_points, ['ALIGNED', 'ALIGNED', 'ALIGNED', 'ALIGNED', 'ALIGNED', 'ALIGNED', 'ALIGNED', 'ALIGNED', 'ALIGNED'], ['ALIGNED', 'ALIGNED', 'ALIGNED', 'ALIGNED', 'ALIGNED', 'ALIGNED', 'ALIGNED', 'ALIGNED', 'ALIGNED']): _p.handle_left_type = _l; _p.handle_right_type = _r
_sp.order_u = 0
_sp.order_v = 0
cu_beziercurve.use_path = True
cu_beziercurve.use_path_clamp = True
cu_beziercurve.bevel_resolution = 0
cu_beziercurve.fill_mode = 'HALF'

# ---- objects
ob_postecompleto_proxy_005 = bpy.data.objects.new('Postecompleto_proxy.005', me_sphere_006)
ob_point_proxy_003 = bpy.data.objects.new('Point_proxy.003', light_point_005)
ob_postecompleto_proxy_004 = bpy.data.objects.new('Postecompleto_proxy.004', me_sphere_005)
ob_postecompleto_proxy_003 = bpy.data.objects.new('Postecompleto_proxy.003', me_sphere_004)
ob_point_proxy_002 = bpy.data.objects.new('Point_proxy.002', light_point_004)
ob_point_proxy_001 = bpy.data.objects.new('Point_proxy.001', light_point_003)
ob_postecompleto_proxy_002 = bpy.data.objects.new('Postecompleto_proxy.002', me_sphere_003)
ob_postecompleto_proxy_001 = bpy.data.objects.new('Postecompleto_proxy.001', me_sphere_001)
ob_point_proxy = bpy.data.objects.new('Point_proxy', light_point)
ob_baseponte_proxy_001 = bpy.data.objects.new('BasePonte_proxy.001', me_cube_011)
ob_plane_003 = bpy.data.objects.new('Plane.003', me_plane_008)
ob_beziercurve = bpy.data.objects.new('BezierCurve', cu_beziercurve)
ob_plane_004 = bpy.data.objects.new('Plane.004', me_plane_007)
ob_sun = bpy.data.objects.new('Sun', light_sun)
ob_plane_002 = bpy.data.objects.new('Plane.002', me_plane_005)
ob_postecompleto_proxy = bpy.data.objects.new('Postecompleto_proxy', me_sphere_001_1)
ob_baseponte_proxy = bpy.data.objects.new('BasePonte_proxy', me_cube_011_1)
ob_plane_001 = bpy.data.objects.new('Plane.001', me_plane_002)
ob_plane = bpy.data.objects.new('Plane', me_plane_001)
ob_baseground_001 = bpy.data.objects.new('BaseGround.001', me_plane_004)
ob_baseground_002 = bpy.data.objects.new('BaseGround.002', me_plane_003)
ob_torus = bpy.data.objects.new('Torus', me_torus)
ob_cube = bpy.data.objects.new('Cube', me_cube)
ob_baseground = bpy.data.objects.new('BaseGround', me_plane)
ob_camera = bpy.data.objects.new('Camera', cam_camera)

# ---- transforms, parenting, visibility, modifiers, constraints
ob_postecompleto_proxy_005.location = (5.948, 10.1, 9.845)
ob_postecompleto_proxy_005.rotation_euler = (0.0, -0.0, 3.142)
ob_postecompleto_proxy_005.scale = (0.3655, 0.2926, 0.3966)
ob_postecompleto_proxy_005.lineart.crease_threshold = 0.0
ob_point_proxy_003.location = (6.404, 11.09, 6.291)
ob_point_proxy_003.rotation_euler = (0.0, -0.0, 3.142)
ob_point_proxy_003.scale = (1.0, 1.0, 2.0)
ob_point_proxy_003.track_axis = 'POS_Y'
ob_point_proxy_003.up_axis = 'Z'
ob_point_proxy_003.lineart.crease_threshold = 0.0
ob_postecompleto_proxy_004.location = (5.998, 10.1, 6.038)
ob_postecompleto_proxy_004.rotation_euler = (0.0, -0.0, 3.142)
ob_postecompleto_proxy_004.scale = (0.3655, 0.2926, 0.3966)
ob_postecompleto_proxy_004.lineart.crease_threshold = 0.0
ob_postecompleto_proxy_003.location = (-4.187, 10.1, 6.038)
ob_postecompleto_proxy_003.rotation_euler = (0.0, -0.0, 3.142)
ob_postecompleto_proxy_003.scale = (0.3655, 0.2926, 0.3966)
ob_postecompleto_proxy_003.lineart.crease_threshold = 0.0
ob_point_proxy_002.location = (-3.781, 11.09, 6.291)
ob_point_proxy_002.rotation_euler = (0.0, -0.0, 3.142)
ob_point_proxy_002.scale = (1.0, 1.0, 2.0)
ob_point_proxy_002.track_axis = 'POS_Y'
ob_point_proxy_002.up_axis = 'Z'
ob_point_proxy_002.lineart.crease_threshold = 0.0
ob_point_proxy_001.location = (6.567, -10.92, 6.291)
ob_point_proxy_001.scale = (1.0, 1.0, 2.0)
ob_point_proxy_001.track_axis = 'POS_Y'
ob_point_proxy_001.up_axis = 'Z'
ob_point_proxy_001.lineart.crease_threshold = 0.0
ob_postecompleto_proxy_002.location = (6.973, -9.922, 6.038)
ob_postecompleto_proxy_002.scale = (0.3655, 0.2926, 0.3966)
ob_postecompleto_proxy_002.lineart.crease_threshold = 0.0
ob_postecompleto_proxy_001.location = (-3.212, -9.922, 6.038)
ob_postecompleto_proxy_001.scale = (0.3655, 0.2926, 0.3966)
ob_postecompleto_proxy_001.lineart.crease_threshold = 0.0
ob_point_proxy.location = (-3.618, -10.92, 6.291)
ob_point_proxy.scale = (1.0, 1.0, 2.0)
ob_point_proxy.track_axis = 'POS_Y'
ob_point_proxy.up_axis = 'Z'
ob_point_proxy.lineart.crease_threshold = 0.0
ob_baseponte_proxy_001.location = (1.325, -2.408, 3.302)
ob_baseponte_proxy_001.rotation_euler = (0.04249, -0.0, 0.0)
ob_baseponte_proxy_001.scale = (1.79, 0.5209, 0.04611)
ob_baseponte_proxy_001.lineart.crease_threshold = 0.0
ob_plane_003.location = (-34.81, 47.65, 2.377)
ob_plane_003.scale = (23.84, 18.02, 18.02)
ob_plane_003.lineart.crease_threshold = 0.0
_m = ob_plane_003.modifiers.new('ParticleSystem 1', 'PARTICLE_SYSTEM')
ob_beziercurve.location = (-47.13, 0.0, 1.635)
ob_beziercurve.lineart.crease_threshold = 0.0
ob_plane_004.location = (-41.73, 0.0, 1.635)
ob_plane_004.scale = (0.8011, 0.7002, 1.0)
ob_plane_004.lineart.crease_threshold = 0.0
_m = ob_plane_004.modifiers.new('Ocean', 'OCEAN')
_m.size = 0.3
_m.repeat_x = 10
_m.damping = 0.5912
_m.wave_alignment = 0.12
_m.wave_direction = 1.166
_m.wave_scale = 0.3
_m.choppiness = 1.12
_m.time = 0.7742
_m = ob_plane_004.modifiers.new('Curve', 'CURVE')
_m.object = ob_beziercurve
ob_sun.location = (-0.7409, -43.92, 42.36)
ob_sun.rotation_euler = (0.7522, -0.07066, -0.02721)
ob_sun.lineart.crease_threshold = 0.0
ob_plane_002.location = (36.27, 47.65, 2.377)
ob_plane_002.scale = (23.84, 18.02, 18.02)
ob_plane_002.lineart.crease_threshold = 0.0
_m = ob_plane_002.modifiers.new('ParticleSystem 1', 'PARTICLE_SYSTEM')
ob_postecompleto_proxy.location = (-3.162, -9.926, 9.845)
ob_postecompleto_proxy.scale = (0.3655, 0.2926, 0.3966)
ob_postecompleto_proxy.lineart.crease_threshold = 0.0
ob_baseponte_proxy.location = (1.325, -2.427, 3.266)
ob_baseponte_proxy.rotation_euler = (0.04249, -0.0, 0.0)
ob_baseponte_proxy.scale = (1.79, 0.5209, 0.04611)
ob_baseponte_proxy.lineart.crease_threshold = 0.0
ob_plane_001.location = (42.25, -32.9, 2.232)
ob_plane_001.scale = (23.84, 18.02, 18.02)
ob_plane_001.lineart.crease_threshold = 0.0
ob_plane.location = (-32.31, -32.9, 2.232)
ob_plane.scale = (23.84, 18.02, 18.02)
ob_plane.lineart.crease_threshold = 0.0
ob_baseground_001.location = (0.002563, 0.07085, 0.146)
ob_baseground_001.rotation_euler = (-6.283, 1.192e-08, 4.712)
ob_baseground_001.scale = (3.142, 10.04, 0.6484)
ob_baseground_001.lineart.crease_threshold = 0.0
ob_baseground_002.location = (3.058, 0.07085, 0.146)
ob_baseground_002.rotation_euler = (-3.142, -1.043e-15, 4.712)
ob_baseground_002.scale = (3.142, 10.04, 0.6484)
ob_baseground_002.lineart.crease_threshold = 0.0
ob_torus.location = (-44.7, 0.2956, 5.286)
ob_torus.rotation_euler = (-0.0, 1.571, 0.0)
ob_torus.lineart.crease_threshold = 0.0
ob_cube.location = (-45.7, 12.19, 27.38)
ob_cube.scale = (1.0, 82.57, 27.89)
ob_cube.lineart.crease_threshold = 0.0
ob_baseground.location = (0.0, 0.07117, 0.1269)
ob_baseground.rotation_euler = (0.0, -0.0, -1.571)
ob_baseground.scale = (3.142, 10.04, 0.6484)
ob_baseground.lineart.crease_threshold = 0.0
ob_camera.location = (29.14, -1.352, 7.418)
ob_camera.rotation_euler = (1.48, -1.69e-05, 1.522)
ob_camera.lock_rotations_4d = False
ob_camera.empty_display_type = 'ARROWS'
ob_camera.color = (0.0, 0.0, 0.0, 0.0)
ob_camera.display_type = 'WIRE'
ob_camera.lineart.crease_threshold = 0.0

# ---- collection membership
col_collection_1.objects.link(ob_postecompleto_proxy_005)
col_collection_1.objects.link(ob_point_proxy_003)
col_collection_1.objects.link(ob_postecompleto_proxy_004)
col_collection_1.objects.link(ob_postecompleto_proxy_003)
col_collection_1.objects.link(ob_point_proxy_002)
col_collection_1.objects.link(ob_point_proxy_001)
col_collection_1.objects.link(ob_postecompleto_proxy_002)
col_collection_1.objects.link(ob_postecompleto_proxy_001)
col_collection_1.objects.link(ob_point_proxy)
col_collection_1.objects.link(ob_baseponte_proxy_001)
col_collection_1.objects.link(ob_plane_003)
col_collection_1.objects.link(ob_beziercurve)
col_collection_1.objects.link(ob_plane_004)
col_collection_1.objects.link(ob_sun)
col_collection_1.objects.link(ob_plane_002)
col_collection_1.objects.link(ob_postecompleto_proxy)
col_collection_1.objects.link(ob_baseponte_proxy)
col_collection_1.objects.link(ob_plane_001)
col_collection_1.objects.link(ob_plane)
col_collection_1.objects.link(ob_baseground_001)
col_collection_1.objects.link(ob_baseground_002)
col_collection_1.objects.link(ob_torus)
col_collection_1.objects.link(ob_cube)
col_collection_1.objects.link(ob_baseground)
col_collection_1.objects.link(ob_camera)

# ---- scene / render settings (as saved in the file)
scene.camera = ob_camera
scene.frame_start = 1; scene.frame_end = 250; scene.frame_set(25)
scene.render.engine = 'CYCLES'
scene.render.dither_intensity = 0.0
scene.cycles.use_denoising = False
scene.cycles.samples = 158
scene.cycles.sampling_pattern = 'TABULATED_SOBOL'
scene.cycles.light_sampling_threshold = 0.0
scene.cycles.use_adaptive_sampling = False
scene.cycles.use_light_tree = False
scene.cycles.blur_glossy = 0.0
scene.cycles.sample_clamp_indirect = 0.0
scene.view_settings.view_transform = 'Standard'
bpy.context.view_layer.update()
